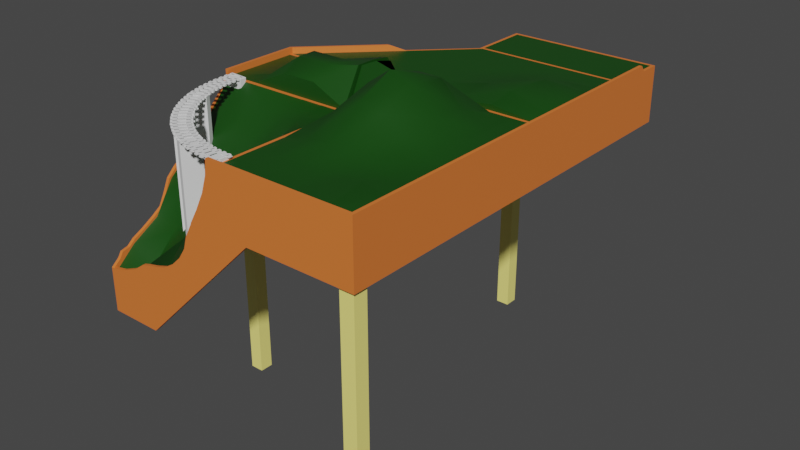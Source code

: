 # Source: LoopRight.blend  (saved by Blender 3.6.13; exported with 4.5.12 LTS)
import bpy
from mathutils import Matrix  # noqa: F401  (used for matrix-valued properties, if any)

bpy.ops.wm.read_factory_settings(use_empty=True)
scene = bpy.context.scene
scene.name = 'Scene'

# ---- collections
col_collection = bpy.data.collections.new('Collection'); scene.collection.children.link(col_collection)
col_t_j = bpy.data.collections.new('Táj'); scene.collection.children.link(col_t_j)

# ---- materials (node trees are filled in below, after node groups)
mat_s_t_t_fa = bpy.data.materials.new('Sötét FA')
mat_s_t_t_fa.use_transparent_shadow = False
mat_vil_gos_fa = bpy.data.materials.new('Világos FA')
mat_vil_gos_fa.use_transparent_shadow = False
mat_material_004 = bpy.data.materials.new('Material.004')
mat_material_004.use_transparent_shadow = False

# ---- node groups
ng_auto_smooth = bpy.data.node_groups.new('Auto Smooth', 'GeometryNodeTree')
_s = ng_auto_smooth.interface.new_socket(name='Geometry', in_out='OUTPUT', socket_type='NodeSocketGeometry')
_s = ng_auto_smooth.interface.new_socket(name='Geometry', in_out='INPUT', socket_type='NodeSocketGeometry')
_s = ng_auto_smooth.interface.new_socket(name='Angle', in_out='INPUT', socket_type='NodeSocketFloat')
_s.subtype = 'ANGLE'
_s.min_value = 0.0
_s.max_value = 3.142
ng_auto_smooth.is_modifier = True
_N = ng_auto_smooth.nodes; _L = ng_auto_smooth.links
n0 = _N.new('NodeGroupOutput'); n0.name = 'Group Output'; n0.location = (480, -100)
n1 = _N.new('NodeGroupInput'); n1.name = 'Group Input'; n1.location = (-420, -300)
n2 = _N.new('NodeGroupInput'); n2.name = 'Group Input.001'; n2.location = (-60, -100)
n3 = _N.new('GeometryNodeSetShadeSmooth'); n3.name = 'Set Shade Smooth'; n3.location = (120, -100)
n3.domain = 'EDGE'
n4 = _N.new('GeometryNodeSetShadeSmooth'); n4.name = 'Set Shade Smooth.001'; n4.location = (300, -100)
n5 = _N.new('GeometryNodeInputMeshEdgeAngle'); n5.name = 'Edge Angle'; n5.location = (-420, -220)
n6 = _N.new('GeometryNodeInputEdgeSmooth'); n6.name = 'Is Edge Smooth'; n6.location = (-60, -160)
n7 = _N.new('GeometryNodeInputShadeSmooth'); n7.name = 'Is Face Smooth'; n7.location = (-240, -340)
n8 = _N.new('FunctionNodeBooleanMath'); n8.name = 'Boolean Math'; n8.location = (-60, -220)
n9 = _N.new('FunctionNodeCompare'); n9.name = 'Compare'; n9.location = (-240, -180)
n9.operation = 'LESS_EQUAL'
_L.new(n5.outputs[0], n9.inputs[0])
_L.new(n4.outputs[0], n0.inputs[0])
_L.new(n1.outputs[1], n9.inputs[1])
_L.new(n9.outputs[0], n8.inputs[0])
_L.new(n7.outputs[0], n8.inputs[1])
_L.new(n2.outputs[0], n3.inputs[0])
_L.new(n6.outputs[0], n3.inputs[1])
_L.new(n3.outputs[0], n4.inputs[0])
_L.new(n8.outputs[0], n3.inputs[2])
n0.is_active_output = True

# ---- material node trees
mat_s_t_t_fa.use_nodes = True; mat_s_t_t_fa.node_tree.nodes.clear()
_N = mat_s_t_t_fa.node_tree.nodes; _L = mat_s_t_t_fa.node_tree.links
n0 = _N.new('ShaderNodeBsdfPrincipled'); n0.name = 'Principled BSDF'; n0.location = (10, 300)
n0.distribution = 'GGX'
n0.subsurface_method = 'RANDOM_WALK_SKIN'
n0.inputs[0].default_value = (0.8, 0.1903, 0.03726, 1.0)
n0.inputs[3].default_value = 1.45
n0.inputs[27].default_value = (0.0, 0.0, 0.0, 1.0)
n0.inputs[28].default_value = 1.0
n1 = _N.new('ShaderNodeOutputMaterial'); n1.name = 'Material Output'; n1.location = (300, 300)
_L.new(n0.outputs[0], n1.inputs[0])
n1.is_active_output = True
mat_vil_gos_fa.use_nodes = True; mat_vil_gos_fa.node_tree.nodes.clear()
_N = mat_vil_gos_fa.node_tree.nodes; _L = mat_vil_gos_fa.node_tree.links
n0 = _N.new('ShaderNodeBsdfPrincipled'); n0.name = 'Principled BSDF'; n0.location = (10, 300)
n0.distribution = 'GGX'
n0.subsurface_method = 'RANDOM_WALK_SKIN'
n0.inputs[0].default_value = (1.0, 0.8963, 0.2356, 1.0)
n0.inputs[3].default_value = 1.45
n0.inputs[27].default_value = (0.0, 0.0, 0.0, 1.0)
n0.inputs[28].default_value = 1.0
n1 = _N.new('ShaderNodeOutputMaterial'); n1.name = 'Material Output'; n1.location = (300, 300)
_L.new(n0.outputs[0], n1.inputs[0])
n1.is_active_output = True
mat_material_004.use_nodes = True; mat_material_004.node_tree.nodes.clear()
_N = mat_material_004.node_tree.nodes; _L = mat_material_004.node_tree.links
n0 = _N.new('ShaderNodeBsdfPrincipled'); n0.name = 'Principled BSDF'; n0.location = (10, 300)
n0.distribution = 'GGX'
n0.subsurface_method = 'RANDOM_WALK_SKIN'
n0.inputs[0].default_value = (0.005809, 0.06072, 0.003292, 1.0)
n0.inputs[3].default_value = 1.45
n0.inputs[27].default_value = (0.0, 0.0, 0.0, 1.0)
n0.inputs[28].default_value = 1.0
n1 = _N.new('ShaderNodeOutputMaterial'); n1.name = 'Material Output'; n1.location = (300, 300)
_L.new(n0.outputs[0], n1.inputs[0])
n1.is_active_output = True

# ---- world
world_world = bpy.data.worlds.new('World'); scene.world = world_world
world_world.use_nodes = True; world_world.node_tree.nodes.clear()
_N = world_world.node_tree.nodes; _L = world_world.node_tree.links
n0 = _N.new('ShaderNodeOutputWorld'); n0.name = 'World Output'; n0.location = (300, 300)
n1 = _N.new('ShaderNodeBackground'); n1.name = 'Background'; n1.location = (10, 300)
n1.inputs[0].default_value = (0.05088, 0.05088, 0.05088, 1.0)
_L.new(n1.outputs[0], n0.inputs[0])
n0.is_active_output = True
world_world.color = (0.05088, 0.05088, 0.05088)
world_world.use_sun_shadow = False
world_world.sun_shadow_jitter_overblur = 0.0

# ---- meshes
me_cube_024 = bpy.data.meshes.new('Cube.024')
me_cube_024.from_pydata([(-1.0, -0.4667, -0.1333), (-1.0, -0.4667, 0.2667), (-1.0, -0.06667, -0.1333), (-1.0, -0.06667, 0.2667), (1.0, -0.4667, -0.1333), (1.0, -0.4667, 0.2667), (1.0, -0.06667, -0.1333), (1.0, -0.06667, 0.2667), (-0.4, -0.1667, -0.1333), (-0.4, -0.1667, 0.06667), (-0.8, -0.1667, -0.1333), (-0.8, -0.1667, 0.06667), (-0.4, 0.4333, -0.1333), (-0.4, 0.4333, 0.06667), (-0.8, 0.4333, -0.1333), (-0.8, 0.4333, 0.06667), (0.8, -0.1667, -0.1333), (0.8, -0.1667, 0.06667), (0.4, -0.1667, -0.1333), (0.4, -0.1667, 0.06667), (0.8, 0.4333, -0.1333), (0.8, 0.4333, 0.06667), (0.4, 0.4333, -0.1333), (0.4, 0.4333, 0.06667)], [], [(0, 1, 3, 2), (2, 3, 7, 6), (6, 7, 5, 4), (4, 5, 1, 0), (2, 6, 4, 0), (7, 3, 1, 5), (8, 9, 11, 10), (10, 11, 15, 14), (14, 15, 13, 12), (12, 13, 9, 8), (10, 14, 12, 8), (15, 11, 9, 13), (16, 17, 19, 18), (18, 19, 23, 22), (22, 23, 21, 20), (20, 21, 17, 16), (18, 22, 20, 16), (23, 19, 17, 21)])
_uv = me_cube_024.uv_layers.new(name='UVMap')
_uv.uv.foreach_set('vector', [0.375, 0.0, 0.625, 0.0, 0.625, 0.25, 0.375, 0.25, 0.375, 0.25, 0.625, 0.25, 0.625, 0.5, 0.375, 0.5, 0.375, 0.5, 0.625, 0.5, 0.625, 0.75, 0.375, 0.75, 0.375, 0.75, 0.625, 0.75, 0.625, 1.0, 0.375, 1.0, 0.125, 0.5, 0.375, 0.5, 0.375, 0.75, 0.125, 0.75, 0.625, 0.5, 0.875, 0.5, 0.875, 0.75, 0.625, 0.75, 0.375, 0.0, 0.625, 0.0, 0.625, 0.25, 0.375, 0.25, 0.375, 0.25, 0.625, 0.25, 0.625, 0.5, 0.375, 0.5, 0.375, 0.5, 0.625, 0.5, 0.625, 0.75, 0.375, 0.75, 0.375, 0.75, 0.625, 0.75, 0.625, 1.0, 0.375, 1.0, 0.125, 0.5, 0.375, 0.5, 0.375, 0.75, 0.125, 0.75, 0.625, 0.5, 0.875, 0.5, 0.875, 0.75, 0.625, 0.75, 0.375, 0.0, 0.625, 0.0, 0.625, 0.25, 0.375, 0.25, 0.375, 0.25, 0.625, 0.25, 0.625, 0.5, 0.375, 0.5, 0.375, 0.5, 0.625, 0.5, 0.625, 0.75, 0.375, 0.75, 0.375, 0.75, 0.625, 0.75, 0.625, 1.0, 0.375, 1.0, 0.125, 0.5, 0.375, 0.5, 0.375, 0.75, 0.125, 0.75, 0.625, 0.5, 0.875, 0.5, 0.875, 0.75, 0.625, 0.75])
me_cube_024.update()
me_cube_028 = bpy.data.meshes.new('Cube.028')
me_cube_028.from_pydata([(-1.0, -1.0, 0.6), (-1.0, -1.0, 1.0), (-1.0, 1.0, 0.6), (-1.0, 1.0, 1.0), (1.0, -1.0, 0.6), (1.0, -1.0, 1.0), (1.0, 1.0, 0.6), (1.0, 1.0, 1.0)], [], [(0, 1, 3, 2), (2, 3, 7, 6), (6, 7, 5, 4), (4, 5, 1, 0), (2, 6, 4, 0), (7, 3, 1, 5)])
_uv = me_cube_028.uv_layers.new(name='UVMap')
_uv.uv.foreach_set('vector', [0.375, 0.0, 0.625, 0.0, 0.625, 0.25, 0.375, 0.25, 0.375, 0.25, 0.625, 0.25, 0.625, 0.5, 0.375, 0.5, 0.375, 0.5, 0.625, 0.5, 0.625, 0.75, 0.375, 0.75, 0.375, 0.75, 0.625, 0.75, 0.625, 1.0, 0.375, 1.0, 0.125, 0.5, 0.375, 0.5, 0.375, 0.75, 0.125, 0.75, 0.625, 0.5, 0.875, 0.5, 0.875, 0.75, 0.625, 0.75])
me_cube_028.update()
me_cube_029 = bpy.data.meshes.new('Cube.029')
me_cube_029.from_pydata([(-1.0, -1.0, 0.0), (-1.0, -1.0, 1.0), (-1.0, 1.0, 0.0), (-1.0, 1.0, 1.0), (1.0, -1.0, 0.0), (1.0, -1.0, 1.0), (1.0, 1.0, 0.0), (1.0, 1.0, 1.0)], [], [(0, 1, 3, 2), (2, 3, 7, 6), (6, 7, 5, 4), (4, 5, 1, 0), (2, 6, 4, 0), (7, 3, 1, 5)])
_uv = me_cube_029.uv_layers.new(name='UVMap')
_uv.uv.foreach_set('vector', [0.375, 0.0, 0.625, 0.0, 0.625, 0.25, 0.375, 0.25, 0.375, 0.25, 0.625, 0.25, 0.625, 0.5, 0.375, 0.5, 0.375, 0.5, 0.625, 0.5, 0.625, 0.75, 0.375, 0.75, 0.375, 0.75, 0.625, 0.75, 0.625, 1.0, 0.375, 1.0, 0.125, 0.5, 0.375, 0.5, 0.375, 0.75, 0.125, 0.75, 0.625, 0.5, 0.875, 0.5, 0.875, 0.75, 0.625, 0.75])
me_cube_029.update()
me_cube_030 = bpy.data.meshes.new('Cube.030')
me_cube_030.from_pydata([(-1.0, -1.0, -0.75), (-1.0, -1.0, 1.0), (-1.0, 1.0, -0.75), (-1.0, 1.0, 1.0), (1.0, -1.0, -0.75), (1.0, -1.0, 1.0), (1.0, 1.0, -0.75), (1.0, 1.0, 1.0)], [], [(0, 1, 3, 2), (2, 3, 7, 6), (6, 7, 5, 4), (4, 5, 1, 0), (2, 6, 4, 0), (7, 3, 1, 5)])
_uv = me_cube_030.uv_layers.new(name='UVMap')
_uv.uv.foreach_set('vector', [0.375, 0.0, 0.625, 0.0, 0.625, 0.25, 0.375, 0.25, 0.375, 0.25, 0.625, 0.25, 0.625, 0.5, 0.375, 0.5, 0.375, 0.5, 0.625, 0.5, 0.625, 0.75, 0.375, 0.75, 0.375, 0.75, 0.625, 0.75, 0.625, 1.0, 0.375, 1.0, 0.125, 0.5, 0.375, 0.5, 0.375, 0.75, 0.125, 0.75, 0.625, 0.5, 0.875, 0.5, 0.875, 0.75, 0.625, 0.75])
me_cube_030.update()
me_cube_031 = bpy.data.meshes.new('Cube.031')
me_cube_031.from_pydata([(-1.0, -1.0, -0.6), (-1.0, -1.0, 1.0), (-1.0, 1.0, -0.6), (-1.0, 1.0, 1.0), (1.0, -1.0, -0.6), (1.0, -1.0, 1.0), (1.0, 1.0, -0.6), (1.0, 1.0, 1.0)], [], [(0, 1, 3, 2), (2, 3, 7, 6), (6, 7, 5, 4), (4, 5, 1, 0), (2, 6, 4, 0), (7, 3, 1, 5)])
_uv = me_cube_031.uv_layers.new(name='UVMap')
_uv.uv.foreach_set('vector', [0.375, 0.0, 0.625, 0.0, 0.625, 0.25, 0.375, 0.25, 0.375, 0.25, 0.625, 0.25, 0.625, 0.5, 0.375, 0.5, 0.375, 0.5, 0.625, 0.5, 0.625, 0.75, 0.375, 0.75, 0.375, 0.75, 0.625, 0.75, 0.625, 1.0, 0.375, 1.0, 0.125, 0.5, 0.375, 0.5, 0.375, 0.75, 0.125, 0.75, 0.625, 0.5, 0.875, 0.5, 0.875, 0.75, 0.625, 0.75])
me_cube_031.update()
me_cube_032 = bpy.data.meshes.new('Cube.032')
me_cube_032.from_pydata([(-1.0, -1.0, 0.55), (-1.0, -1.0, 1.0), (-1.0, 1.0, 0.55), (-1.0, 1.0, 1.0), (1.0, -1.0, 0.55), (1.0, -1.0, 1.0), (1.0, 1.0, 0.55), (1.0, 1.0, 1.0)], [], [(0, 1, 3, 2), (2, 3, 7, 6), (6, 7, 5, 4), (4, 5, 1, 0), (2, 6, 4, 0), (7, 3, 1, 5)])
_uv = me_cube_032.uv_layers.new(name='UVMap')
_uv.uv.foreach_set('vector', [0.375, 0.0, 0.625, 0.0, 0.625, 0.25, 0.375, 0.25, 0.375, 0.25, 0.625, 0.25, 0.625, 0.5, 0.375, 0.5, 0.375, 0.5, 0.625, 0.5, 0.625, 0.75, 0.375, 0.75, 0.375, 0.75, 0.625, 0.75, 0.625, 1.0, 0.375, 1.0, 0.125, 0.5, 0.375, 0.5, 0.375, 0.75, 0.125, 0.75, 0.625, 0.5, 0.875, 0.5, 0.875, 0.75, 0.625, 0.75])
me_cube_032.update()
me_cube = bpy.data.meshes.new('Cube')
me_cube.from_pydata([(-0.5, -67.5, -10.0), (-0.5, -67.5, 10.0), (-0.5, 67.5, -10.0), (-0.5, 67.5, 8.0), (0.5, -67.5, -10.0), (0.5, -67.5, 10.0), (0.5, 67.5, -10.0), (0.5, 67.5, 8.0), (-0.5, -67.5, 8.0), (-0.5, 67.5, 8.0), (0.5, 67.5, 8.0), (0.5, -67.5, 8.0), (-0.5, 60.75, -10.0), (-0.5, 60.75, 8.0), (0.5, 60.75, -10.0), (0.5, 60.75, 8.0), (0.5, 60.75, 8.0), (-0.5, 60.75, 8.0), (-0.5, 59.34, -10.0), (0.5, 59.34, 10.0), (0.5, 59.34, 8.0), (-0.5, 59.34, 10.0), (0.5, 59.34, -10.0), (-0.5, 59.34, 8.0)], [], [(17, 13, 3, 9), (9, 3, 7, 10), (20, 19, 5, 11), (11, 5, 1, 8), (18, 22, 4, 0), (19, 21, 1, 5), (4, 11, 8, 0), (22, 20, 11, 4), (2, 9, 10, 6), (12, 17, 9, 2), (18, 23, 17, 12), (6, 10, 16, 14), (7, 3, 13, 15), (2, 6, 14, 12), (10, 7, 15, 16), (23, 21, 13, 17), (8, 1, 21, 23), (0, 8, 23, 18), (14, 16, 20, 22), (15, 13, 21, 19), (12, 14, 22, 18), (16, 15, 19, 20)])
_uv = me_cube.uv_layers.new(name='UVMap')
_uv.uv.foreach_set('vector', [0.6, 0.2375, 0.625, 0.2375, 0.625, 0.25, 0.6, 0.25, 0.6, 0.25, 0.625, 0.25, 0.625, 0.5, 0.6, 0.5, 0.6, 0.5244, 0.625, 0.5244, 0.625, 0.75, 0.6, 0.75, 0.6, 0.75, 0.625, 0.75, 0.625, 1.0, 0.6, 1.0, 0.125, 0.5244, 0.375, 0.5244, 0.375, 0.75, 0.125, 0.75, 0.625, 0.5244, 0.875, 0.5244, 0.875, 0.75, 0.625, 0.75, 0.375, 0.75, 0.6, 0.75, 0.6, 1.0, 0.375, 1.0, 0.375, 0.5244, 0.6, 0.5244, 0.6, 0.75, 0.375, 0.75, 0.375, 0.25, 0.6, 0.25, 0.6, 0.5, 0.375, 0.5, 0.375, 0.2375, 0.6, 0.2375, 0.6, 0.25, 0.375, 0.25, 0.375, 0.2256, 0.6, 0.2256, 0.6, 0.2375, 0.375, 0.2375, 0.375, 0.5, 0.6, 0.5, 0.6, 0.5125, 0.375, 0.5125, 0.625, 0.5, 0.875, 0.5, 0.875, 0.5125, 0.625, 0.5125, 0.125, 0.5, 0.375, 0.5, 0.375, 0.5125, 0.125, 0.5125, 0.6, 0.5, 0.625, 0.5, 0.625, 0.5125, 0.6, 0.5125, 0.6, 0.2256, 0.625, 0.2256, 0.625, 0.2375, 0.6, 0.2375, 0.6, 0.0, 0.625, 0.0, 0.625, 0.2256, 0.6, 0.2256, 0.375, 0.0, 0.6, 0.0, 0.6, 0.2256, 0.375, 0.2256, 0.375, 0.5125, 0.6, 0.5125, 0.6, 0.5244, 0.375, 0.5244, 0.625, 0.5125, 0.875, 0.5125, 0.875, 0.5244, 0.625, 0.5244, 0.125, 0.5125, 0.375, 0.5125, 0.375, 0.5244, 0.125, 0.5244, 0.6, 0.5125, 0.625, 0.5125, 0.625, 0.5244, 0.6, 0.5244])
me_cube.materials.append(mat_s_t_t_fa)
me_cube.update()
me_cube_001 = bpy.data.meshes.new('Cube.001')
me_cube_001.from_pydata([(-49.5, 67.5, -10.0), (-49.5, 67.5, 8.0), (-48.5, 67.5, -10.0), (-48.5, 67.5, 8.0), (-49.5, 47.45, -10.0), (-49.5, 47.45, 8.0), (-48.5, 47.25, -10.0), (-48.5, 47.45, 8.0), (-91.5, 6.068, -10.0), (-90.5, 6.068, 10.0), (-91.5, 6.068, 10.0), (-90.5, 5.94, -10.0), (-49.5, 67.5, 8.0), (-48.5, 67.5, 8.0), (-48.5, 47.43, 8.0), (-49.5, 47.45, 8.0), (-91.5, 6.068, 8.0), (-90.5, 6.055, 8.0), (-66.3, 30.9, 8.0), (-65.3, 30.73, -10.0), (-66.3, 30.9, -10.0), (-65.3, 30.9, 8.0), (-65.3, 30.88, 8.0), (-66.3, 30.9, 8.0), (-70.08, 27.17, -10.0), (-69.08, 27.17, 10.0), (-69.08, 27.16, 8.0), (-70.08, 27.17, 10.0), (-69.08, 27.01, -10.0), (-70.08, 27.17, 8.0), (-91.5, -20.42, -10.0), (-90.5, -20.42, 10.0), (-91.5, -20.42, 10.0), (-90.5, -20.5, -10.0), (-91.5, -20.42, 8.0), (-90.5, -20.42, 8.0), (-91.5, -37.97, -10.0), (-90.5, -37.97, -10.0), (-91.5, -23.11, 4.258), (-91.5, -27.11, 0.3747), (-91.5, -30.51, -3.872), (-91.5, -34.27, -6.42), (-90.5, -23.11, 4.258), (-90.5, -27.11, 0.3747), (-90.5, -30.51, -3.872), (-90.5, -34.27, -6.42)], [], [(15, 5, 1, 12), (12, 1, 3, 13), (35, 31, 32, 34), (30, 33, 37, 36), (3, 1, 5, 7), (0, 2, 6, 4), (13, 3, 7, 14), (23, 18, 5, 15), (34, 32, 10, 16), (25, 27, 10, 9), (24, 28, 11, 8), (26, 25, 9, 17), (28, 26, 17, 11), (30, 34, 16, 8), (20, 23, 15, 4), (2, 13, 14, 6), (35, 34, 38, 42), (33, 35, 42, 43, 44, 45, 37), (0, 12, 13, 2), (4, 15, 12, 0), (24, 29, 23, 20), (6, 14, 22, 19), (14, 7, 21, 22), (4, 6, 19, 20), (7, 5, 18, 21), (29, 27, 18, 23), (16, 10, 27, 29), (8, 16, 29, 24), (19, 22, 26, 28), (22, 21, 25, 26), (20, 19, 28, 24), (21, 18, 27, 25), (11, 17, 35, 33), (44, 40, 41, 45), (43, 42, 38, 39), (9, 10, 32, 31), (8, 11, 33, 30), (17, 9, 31, 35), (36, 41, 40, 39, 38, 34, 30), (44, 43, 39, 40), (45, 41, 36, 37)])
_uv = me_cube_001.uv_layers.new(name='UVMap')
_uv.uv.foreach_set('vector', [0.6, 0.2125, 0.625, 0.2125, 0.625, 0.25, 0.6, 0.25, 0.6, 0.25, 0.625, 0.25, 0.625, 0.5, 0.6, 0.5, 0.6, 0.663, 0.625, 0.663, 0.875, 0.663, 0.6, 0.08704, 0.125, 0.663, 0.375, 0.663, 0.375, 0.6953, 0.125, 0.6954, 0.625, 0.5, 0.875, 0.5, 0.875, 0.5375, 0.625, 0.5375, 0.125, 0.5, 0.375, 0.5, 0.375, 0.5375, 0.125, 0.5375, 0.6, 0.5, 0.625, 0.5, 0.625, 0.5375, 0.6, 0.5375, 0.6, 0.1819, 0.625, 0.1819, 0.625, 0.2125, 0.6, 0.2125, 0.6, 0.08704, 0.625, 0.08704, 0.625, 0.136, 0.6, 0.136, 0.625, 0.575, 0.875, 0.575, 0.875, 0.614, 0.625, 0.614, 0.125, 0.575, 0.375, 0.575, 0.375, 0.614, 0.125, 0.614, 0.6, 0.575, 0.625, 0.575, 0.625, 0.614, 0.6, 0.614, 0.375, 0.575, 0.6, 0.575, 0.6, 0.614, 0.375, 0.614, 0.375, 0.08704, 0.6, 0.08704, 0.6, 0.136, 0.375, 0.136, 0.375, 0.1819, 0.6, 0.1819, 0.6, 0.2125, 0.375, 0.2125, 0.375, 0.5, 0.6, 0.5, 0.6, 0.5375, 0.375, 0.5375, 0.6, 0.663, 0.6, 0.08704, 0.5532, 0.08206, 0.5532, 0.6679, 0.375, 0.663, 0.6, 0.663, 0.5532, 0.6679, 0.5047, 0.6753, 0.4516, 0.6815, 0.4197, 0.6885, 0.375, 0.6953, 0.375, 0.25, 0.6, 0.25, 0.6, 0.5, 0.375, 0.5, 0.375, 0.2125, 0.6, 0.2125, 0.6, 0.25, 0.375, 0.25, 0.375, 0.175, 0.6, 0.175, 0.6, 0.1819, 0.375, 0.1819, 0.375, 0.5375, 0.6, 0.5375, 0.6, 0.5681, 0.375, 0.5681, 0.6, 0.5375, 0.625, 0.5375, 0.625, 0.5681, 0.6, 0.5681, 0.125, 0.5375, 0.375, 0.5375, 0.375, 0.5681, 0.125, 0.5681, 0.625, 0.5375, 0.875, 0.5375, 0.875, 0.5681, 0.625, 0.5681, 0.6, 0.175, 0.625, 0.175, 0.625, 0.1819, 0.6, 0.1819, 0.6, 0.136, 0.625, 0.136, 0.625, 0.175, 0.6, 0.175, 0.375, 0.136, 0.6, 0.136, 0.6, 0.175, 0.375, 0.175, 0.375, 0.5681, 0.6, 0.5681, 0.6, 0.575, 0.375, 0.575, 0.6, 0.5681, 0.625, 0.5681, 0.625, 0.575, 0.6, 0.575, 0.125, 0.5681, 0.375, 0.5681, 0.375, 0.575, 0.125, 0.575, 0.625, 0.5681, 0.875, 0.5681, 0.875, 0.575, 0.625, 0.575, 0.375, 0.614, 0.6, 0.614, 0.6, 0.663, 0.375, 0.663, 0.4516, 0.6815, 0.4516, 0.06838, 0.4197, 0.06143, 0.4197, 0.6885, 0.5047, 0.6753, 0.5532, 0.6679, 0.5532, 0.08206, 0.5047, 0.07466, 0.625, 0.614, 0.875, 0.614, 0.875, 0.663, 0.625, 0.663, 0.125, 0.614, 0.375, 0.614, 0.375, 0.663, 0.125, 0.663, 0.6, 0.614, 0.625, 0.614, 0.625, 0.663, 0.6, 0.663, 0.375, 0.05459, 0.4197, 0.06143, 0.4516, 0.06838, 0.5047, 0.07466, 0.5532, 0.08206, 0.6, 0.08704, 0.375, 0.08704, 0.4516, 0.6815, 0.5047, 0.6753, 0.5047, 0.07466, 0.4516, 0.06838, 0.0, 0.0, 0.0, 0.0, 0.0, 0.0, 0.0, 0.0])
me_cube_001.materials.append(mat_s_t_t_fa)
me_cube_001.update()
me_cube_002 = bpy.data.meshes.new('Cube.002')
me_cube_002.from_pydata([(-0.4998, 66.5, -10.0), (-0.4998, 66.5, 8.0), (-48.5, 66.5, -10.0), (-48.5, 66.5, 8.0), (-0.4998, 67.5, -10.0), (-0.4998, 67.5, 8.0), (-48.5, 67.5, -10.0), (-48.5, 67.5, 8.0)], [], [(0, 1, 3, 2), (2, 3, 7, 6), (6, 7, 5, 4), (4, 5, 1, 0), (2, 6, 4, 0), (7, 3, 1, 5)])
_uv = me_cube_002.uv_layers.new(name='UVMap')
_uv.uv.foreach_set('vector', [0.375, 0.0, 0.625, 0.0, 0.625, 0.25, 0.375, 0.25, 0.375, 0.25, 0.625, 0.25, 0.625, 0.5, 0.375, 0.5, 0.375, 0.5, 0.625, 0.5, 0.625, 0.75, 0.375, 0.75, 0.375, 0.75, 0.625, 0.75, 0.625, 1.0, 0.375, 1.0, 0.125, 0.5, 0.375, 0.5, 0.375, 0.75, 0.125, 0.75, 0.625, 0.5, 0.875, 0.5, 0.875, 0.75, 0.625, 0.75])
me_cube_002.materials.append(mat_s_t_t_fa)
me_cube_002.update()
me_cube_003 = bpy.data.meshes.new('Cube.003')
me_cube_003.from_pydata([(-0.5, -67.5, -10.0), (-0.5, -67.5, 10.0), (-0.5, -66.5, -10.0), (-0.5, -66.5, 10.0), (-46.92, -66.5, 10.0), (-54.7, -66.5, -10.0), (-54.7, -67.5, -10.0), (-46.92, -67.5, 10.0), (-47.52, -67.5, 5.192), (-49.24, -67.5, 0.03498), (-52.07, -67.5, -5.526), (-47.52, -66.5, 5.192), (-49.24, -66.5, 0.03498), (-52.07, -66.5, -5.526)], [], [(0, 1, 7, 8, 9, 10, 6), (2, 3, 1, 0), (6, 5, 2, 0), (4, 7, 1, 3), (5, 13, 12, 11, 4, 3, 2), (8, 7, 4, 11), (9, 8, 11, 12), (10, 9, 12, 13), (6, 10, 13, 5)])
_uv = me_cube_003.uv_layers.new(name='UVMap')
_uv.uv.foreach_set('vector', [0.375, 0.0, 0.625, 0.0, 0.625, 0.1289, 0.5649, 0.1306, 0.5004, 0.1354, 0.4309, 0.1433, 0.375, 0.1506, 0.375, 0.75, 0.625, 0.75, 0.625, 1.0, 0.375, 1.0, 0.125, 0.5994, 0.375, 0.5994, 0.375, 0.75, 0.125, 0.75, 0.625, 0.6211, 0.875, 0.6211, 0.875, 0.75, 0.625, 0.75, 0.375, 0.5994, 0.4309, 0.6067, 0.5004, 0.6146, 0.5649, 0.6194, 0.625, 0.6211, 0.625, 0.75, 0.375, 0.75, 0.5649, 0.1306, 0.875, 0.6211, 0.625, 0.6211, 0.5649, 0.6194, 0.5004, 0.1354, 0.5649, 0.1306, 0.5649, 0.6194, 0.5004, 0.6146, 0.4309, 0.1433, 0.5004, 0.1354, 0.5004, 0.6146, 0.4309, 0.6067, 0.125, 0.5994, 0.4309, 0.1433, 0.4309, 0.6067, 0.375, 0.5994])
me_cube_003.materials.append(mat_s_t_t_fa)
me_cube_003.update()
me_cube_004 = bpy.data.meshes.new('Cube.004')
me_cube_004.from_pydata([(-0.4998, 47.5, -2.056), (-0.4998, 47.5, 7.944), (-48.5, 47.5, -2.056), (-48.5, 47.5, 7.944), (-0.4998, 48.5, -2.056), (-0.4998, 48.5, 7.944), (-48.5, 48.5, -2.056), (-48.5, 48.5, 7.944)], [], [(0, 1, 3, 2), (2, 3, 7, 6), (6, 7, 5, 4), (4, 5, 1, 0), (2, 6, 4, 0), (7, 3, 1, 5)])
_uv = me_cube_004.uv_layers.new(name='UVMap')
_uv.uv.foreach_set('vector', [0.375, 0.0, 0.625, 0.0, 0.625, 0.25, 0.375, 0.25, 0.375, 0.25, 0.625, 0.25, 0.625, 0.5, 0.375, 0.5, 0.375, 0.5, 0.625, 0.5, 0.625, 0.75, 0.375, 0.75, 0.375, 0.75, 0.625, 0.75, 0.625, 1.0, 0.375, 1.0, 0.125, 0.5, 0.375, 0.5, 0.375, 0.75, 0.125, 0.75, 0.625, 0.5, 0.875, 0.5, 0.875, 0.75, 0.625, 0.75])
me_cube_004.materials.append(mat_s_t_t_fa)
me_cube_004.update()
me_cube_005 = bpy.data.meshes.new('Cube.005')
me_cube_005.from_pydata([(-0.5, 5.0, -2.0), (-0.5, 5.0, 8.0), (-90.5, 5.0, -2.0), (-90.5, 5.0, 8.0), (-0.5, 6.0, -2.0), (-0.5, 6.0, 8.0), (-90.5, 6.0, -2.0), (-90.5, 6.0, 8.0)], [], [(0, 1, 3, 2), (2, 3, 7, 6), (6, 7, 5, 4), (4, 5, 1, 0), (2, 6, 4, 0), (7, 3, 1, 5)])
_uv = me_cube_005.uv_layers.new(name='UVMap')
_uv.uv.foreach_set('vector', [0.375, 0.0, 0.625, 0.0, 0.625, 0.25, 0.375, 0.25, 0.375, 0.25, 0.625, 0.25, 0.625, 0.5, 0.375, 0.5, 0.375, 0.5, 0.625, 0.5, 0.625, 0.75, 0.375, 0.75, 0.375, 0.75, 0.625, 0.75, 0.625, 1.0, 0.375, 1.0, 0.125, 0.5, 0.375, 0.5, 0.375, 0.75, 0.125, 0.75, 0.625, 0.5, 0.875, 0.5, 0.875, 0.75, 0.625, 0.75])
me_cube_005.materials.append(mat_s_t_t_fa)
me_cube_005.update()
me_cube_006 = bpy.data.meshes.new('Cube.006')
me_cube_006.from_pydata([(-90.49, -19.25, -2.0), (-90.49, -19.25, 8.0), (-45.99, -19.25, -2.0), (-45.99, -19.25, 8.0), (-90.49, -20.25, -2.0), (-90.49, -20.25, 8.0), (-45.99, -20.25, -2.0), (-45.99, -20.25, 8.0)], [], [(0, 1, 3, 2), (2, 3, 7, 6), (6, 7, 5, 4), (4, 5, 1, 0), (2, 6, 4, 0), (7, 3, 1, 5)])
_uv = me_cube_006.uv_layers.new(name='UVMap')
_uv.uv.foreach_set('vector', [0.375, 0.0, 0.625, 0.0, 0.625, 0.25, 0.375, 0.25, 0.375, 0.25, 0.625, 0.25, 0.625, 0.5, 0.375, 0.5, 0.375, 0.5, 0.625, 0.5, 0.625, 0.75, 0.375, 0.75, 0.375, 0.75, 0.625, 0.75, 0.625, 1.0, 0.375, 1.0, 0.125, 0.5, 0.375, 0.5, 0.375, 0.75, 0.125, 0.75, 0.625, 0.5, 0.875, 0.5, 0.875, 0.75, 0.625, 0.75])
me_cube_006.materials.append(mat_s_t_t_fa)
me_cube_006.update()
me_cube_007 = bpy.data.meshes.new('Cube.007')
me_cube_007.from_pydata([(-45.0, 5.0, -2.0), (-45.0, 5.0, 8.0), (-45.0, -66.5, -2.0), (-45.0, -66.5, 8.0), (-46.0, 5.0, -2.0), (-46.0, 5.0, 8.0), (-46.0, -66.5, -2.0), (-46.0, -66.5, 8.0)], [], [(0, 1, 3, 2), (2, 3, 7, 6), (6, 7, 5, 4), (4, 5, 1, 0), (2, 6, 4, 0), (7, 3, 1, 5)])
_uv = me_cube_007.uv_layers.new(name='UVMap')
_uv.uv.foreach_set('vector', [0.375, 0.0, 0.625, 0.0, 0.625, 0.25, 0.375, 0.25, 0.375, 0.25, 0.625, 0.25, 0.625, 0.5, 0.375, 0.5, 0.375, 0.5, 0.625, 0.5, 0.625, 0.75, 0.375, 0.75, 0.375, 0.75, 0.625, 0.75, 0.625, 1.0, 0.375, 1.0, 0.125, 0.5, 0.375, 0.5, 0.375, 0.75, 0.125, 0.75, 0.625, 0.5, 0.875, 0.5, 0.875, 0.75, 0.625, 0.75])
me_cube_007.materials.append(mat_s_t_t_fa)
me_cube_007.update()
me_cube_008 = bpy.data.meshes.new('Cube.008')
me_cube_008.from_pydata([(-54.5, -67.5, -30.0), (-34.5, -67.5, -10.0), (-54.5, -66.5, -30.0), (-34.5, -66.5, -10.0), (-54.59, -67.5, -10.0), (-54.59, -66.5, -10.0), (-77.0, -66.5, -30.0), (-77.0, -67.5, -30.0), (-57.17, -66.5, -14.73), (-58.34, -66.5, -18.59), (-60.68, -66.5, -22.1), (-63.95, -66.5, -25.2), (-67.41, -66.5, -27.31), (-71.44, -66.5, -28.6), (-74.72, -66.5, -29.36), (-57.17, -67.5, -14.73), (-58.34, -67.5, -18.59), (-60.68, -67.5, -22.1), (-63.95, -67.5, -25.2), (-67.41, -67.5, -27.31), (-71.44, -67.5, -28.6), (-74.72, -67.5, -29.36)], [], [(0, 1, 4, 15, 16, 17, 18, 19, 20, 21, 7), (19, 18, 11, 12), (18, 17, 10, 11), (2, 3, 1, 0), (17, 16, 9, 10), (16, 15, 8, 9), (20, 19, 12, 13), (7, 6, 2, 0), (5, 4, 1, 3), (6, 14, 13, 12, 11, 10, 9, 8, 5, 3, 2), (8, 15, 4, 5), (21, 20, 13, 14), (14, 6, 7, 21)])
_uv = me_cube_008.uv_layers.new(name='UVMap')
_uv.uv.foreach_set('vector', [0.375, 0.0, 0.625, 0.0, 0.625, 0.1503, 0.5659, 0.1512, 0.5176, 0.1498, 0.4737, 0.153, 0.4349, 0.1604, 0.4086, 0.1702, 0.3925, 0.1831, 0.383, 0.1941, 0.375, 0.2018, 0.4086, 0.1702, 0.4349, 0.1604, 0.4349, 0.5896, 0.4086, 0.5798, 0.4349, 0.1604, 0.4737, 0.153, 0.4737, 0.597, 0.4349, 0.5896, 0.375, 0.75, 0.625, 0.75, 0.625, 1.0, 0.375, 1.0, 0.4737, 0.153, 0.5176, 0.1498, 0.5176, 0.6002, 0.4737, 0.597, 0.5176, 0.1498, 0.5659, 0.1512, 0.5659, 0.5988, 0.5176, 0.6002, 0.3925, 0.1831, 0.4086, 0.1702, 0.4086, 0.5798, 0.3925, 0.5669, 0.125, 0.5482, 0.375, 0.5482, 0.375, 0.75, 0.125, 0.75, 0.625, 0.5997, 0.875, 0.5997, 0.875, 0.75, 0.625, 0.75, 0.375, 0.5482, 0.383, 0.5559, 0.3925, 0.5669, 0.4086, 0.5798, 0.4349, 0.5896, 0.4737, 0.597, 0.5176, 0.6002, 0.5659, 0.5988, 0.625, 0.5997, 0.625, 0.75, 0.375, 0.75, 0.5659, 0.5988, 0.5659, 0.1512, 0.875, 0.5997, 0.625, 0.5997, 0.383, 0.1941, 0.3925, 0.1831, 0.3925, 0.5669, 0.383, 0.5559, 0.383, 0.5559, 0.375, 0.5482, 0.125, 0.5482, 0.383, 0.1941])
me_cube_008.materials.append(mat_s_t_t_fa)
me_cube_008.update()
me_cube_009 = bpy.data.meshes.new('Cube.009')
me_cube_009.from_pydata([(-74.5, -67.5, -50.0), (-54.5, -67.5, -30.0), (-90.5, -67.5, -50.0), (-74.5, -66.5, -50.0), (-54.5, -66.5, -30.0), (-90.5, -66.5, -50.0), (-90.5, -66.5, -35.82), (-76.96, -67.5, -30.0), (-76.96, -66.5, -30.0), (-90.5, -67.5, -35.82), (-86.06, -66.5, -34.89), (-80.58, -66.5, -32.61), (-86.06, -67.5, -34.89), (-80.58, -67.5, -32.61)], [], [(0, 1, 7, 13, 12, 9, 2), (2, 9, 6, 5), (5, 6, 10, 11, 8, 4, 3), (3, 4, 1, 0), (2, 5, 3, 0), (10, 6, 9, 12), (8, 7, 1, 4), (12, 13, 11, 10), (11, 13, 7, 8)])
_uv = me_cube_009.uv_layers.new(name='UVMap')
_uv.uv.foreach_set('vector', [0.375, 0.0, 0.625, 0.0, 0.625, 0.2016, 0.5923, 0.2123, 0.5639, 0.232, 0.5523, 0.25, 0.375, 0.25, 0.375, 0.25, 0.5523, 0.25, 0.5523, 0.5, 0.375, 0.5, 0.375, 0.5, 0.5523, 0.5, 0.5639, 0.518, 0.5923, 0.5377, 0.625, 0.5484, 0.625, 0.75, 0.375, 0.75, 0.375, 0.75, 0.625, 0.75, 0.625, 1.0, 0.375, 1.0, 0.125, 0.5, 0.375, 0.5, 0.375, 0.75, 0.125, 0.75, 0.5639, 0.518, 0.5523, 0.5, 0.5523, 0.25, 0.5639, 0.232, 0.625, 0.5484, 0.875, 0.5484, 0.875, 0.75, 0.625, 0.75, 0.5639, 0.232, 0.5923, 0.2123, 0.5923, 0.5377, 0.5639, 0.518, 0.5923, 0.5377, 0.5923, 0.2123, 0.875, 0.5484, 0.625, 0.5484])
me_cube_009.materials.append(mat_s_t_t_fa)
me_cube_009.update()
me_cube_010 = bpy.data.meshes.new('Cube.010')
me_cube_010.from_pydata([(-90.5, -38.9, -30.0), (-90.5, -18.9, -10.0), (-91.5, -38.9, -30.0), (-91.5, -18.9, -10.0), (-90.5, -37.95, -10.0), (-91.5, -37.95, -10.0), (-91.5, -59.79, -30.0), (-90.5, -59.79, -30.0), (-90.5, -42.59, -13.35), (-90.5, -45.33, -16.02), (-90.5, -47.01, -19.81), (-90.5, -48.98, -23.67), (-90.5, -52.07, -25.78), (-90.5, -56.0, -28.09), (-91.5, -42.59, -13.35), (-91.5, -45.33, -16.02), (-91.5, -47.01, -19.81), (-91.5, -48.98, -23.67), (-91.5, -52.07, -25.78), (-91.5, -56.0, -28.09)], [], [(0, 1, 4, 8, 9, 10, 11, 12, 13, 7), (14, 8, 4, 5), (16, 17, 11, 10), (2, 3, 1, 0), (15, 9, 8, 14), (18, 12, 11, 17), (16, 10, 9, 15), (7, 6, 2, 0), (5, 4, 1, 3), (6, 19, 18, 17, 16, 15, 14, 5, 3, 2), (18, 19, 13, 12), (13, 19, 6, 7)])
_uv = me_cube_010.uv_layers.new(name='UVMap')
_uv.uv.foreach_set('vector', [0.375, 0.0, 0.625, 0.0, 0.625, 0.1496, 0.5832, 0.1601, 0.5498, 0.1662, 0.5024, 0.1678, 0.4541, 0.1714, 0.4278, 0.1826, 0.3988, 0.1981, 0.375, 0.214, 0.5832, 0.5899, 0.5832, 0.1601, 0.875, 0.6004, 0.625, 0.6004, 0.5024, 0.5822, 0.4541, 0.5786, 0.4541, 0.1714, 0.5024, 0.1678, 0.375, 0.75, 0.625, 0.75, 0.625, 1.0, 0.375, 1.0, 0.5498, 0.5838, 0.5498, 0.1662, 0.5832, 0.1601, 0.5832, 0.5899, 0.4278, 0.5674, 0.4278, 0.1826, 0.4541, 0.1714, 0.4541, 0.5786, 0.5024, 0.5822, 0.5024, 0.1678, 0.5498, 0.1662, 0.5498, 0.5838, 0.125, 0.536, 0.375, 0.536, 0.375, 0.75, 0.125, 0.75, 0.625, 0.6004, 0.875, 0.6004, 0.875, 0.75, 0.625, 0.75, 0.375, 0.536, 0.3988, 0.5519, 0.4278, 0.5674, 0.4541, 0.5786, 0.5024, 0.5822, 0.5498, 0.5838, 0.5832, 0.5899, 0.625, 0.6004, 0.625, 0.75, 0.375, 0.75, 0.4278, 0.5674, 0.3988, 0.5519, 0.3988, 0.1981, 0.4278, 0.1826, 0.0, 0.0, 0.0, 0.0, 0.0, 0.0, 0.0, 0.0])
me_cube_010.materials.append(mat_s_t_t_fa)
me_cube_010.update()
me_cube_011 = bpy.data.meshes.new('Cube.011')
me_cube_011.from_pydata([(-90.5, -58.9, -50.0), (-90.5, -38.9, -30.0), (-90.5, -67.5, -50.0), (-91.5, -58.9, -50.0), (-91.5, -38.9, -30.0), (-91.5, -67.5, -50.0), (-90.5, -59.63, -30.0), (-91.5, -59.63, -30.0), (-90.5, -67.5, -35.88), (-91.5, -67.5, -35.88), (-90.5, -61.52, -31.55), (-90.5, -63.98, -32.11), (-90.5, -65.03, -33.8), (-91.5, -61.52, -31.55), (-91.5, -63.98, -32.11), (-91.5, -65.03, -33.8)], [], [(0, 1, 6, 10, 11, 12, 8, 2), (2, 8, 9, 5), (5, 9, 15, 14, 13, 7, 4, 3), (3, 4, 1, 0), (2, 5, 3, 0), (7, 6, 1, 4), (10, 6, 7, 13), (11, 10, 13, 14), (12, 11, 14, 15), (8, 12, 15, 9)])
_uv = me_cube_011.uv_layers.new(name='UVMap')
_uv.uv.foreach_set('vector', [0.375, 0.0, 0.625, 0.0, 0.625, 0.2133, 0.6056, 0.2202, 0.5986, 0.2316, 0.5775, 0.2363, 0.5565, 0.25, 0.375, 0.25, 0.375, 0.25, 0.5565, 0.25, 0.5565, 0.5, 0.375, 0.5, 0.375, 0.5, 0.5565, 0.5, 0.5775, 0.5137, 0.5986, 0.5184, 0.6056, 0.5298, 0.625, 0.5367, 0.625, 0.75, 0.375, 0.75, 0.375, 0.75, 0.625, 0.75, 0.625, 1.0, 0.375, 1.0, 0.125, 0.5, 0.375, 0.5, 0.375, 0.75, 0.125, 0.75, 0.625, 0.5367, 0.875, 0.5367, 0.875, 0.75, 0.625, 0.75, 0.6056, 0.2202, 0.875, 0.5367, 0.625, 0.5367, 0.6056, 0.5298, 0.5986, 0.2316, 0.6056, 0.2202, 0.6056, 0.5298, 0.5986, 0.5184, 0.5775, 0.2363, 0.5986, 0.2316, 0.5986, 0.5184, 0.5775, 0.5137, 0.5565, 0.25, 0.5775, 0.2363, 0.5775, 0.5137, 0.5565, 0.5])
me_cube_011.materials.append(mat_s_t_t_fa)
me_cube_011.update()
me_cube_012 = bpy.data.meshes.new('Cube.012')
me_cube_012.from_pydata([(-4.99, -66.51, -94.0), (-4.99, -66.51, 6.0), (-4.99, -62.01, -94.0), (-4.99, -62.01, 6.0), (-0.49, -66.51, -94.0), (-0.49, -66.51, 6.0), (-0.49, -62.01, -94.0), (-0.49, -62.01, 6.0)], [], [(0, 1, 3, 2), (2, 3, 7, 6), (6, 7, 5, 4), (4, 5, 1, 0), (2, 6, 4, 0), (7, 3, 1, 5)])
_uv = me_cube_012.uv_layers.new(name='UVMap')
_uv.uv.foreach_set('vector', [0.375, 0.0, 0.625, 0.0, 0.625, 0.25, 0.375, 0.25, 0.375, 0.25, 0.625, 0.25, 0.625, 0.5, 0.375, 0.5, 0.375, 0.5, 0.625, 0.5, 0.625, 0.75, 0.375, 0.75, 0.375, 0.75, 0.625, 0.75, 0.625, 1.0, 0.375, 1.0, 0.125, 0.5, 0.375, 0.5, 0.375, 0.75, 0.125, 0.75, 0.625, 0.5, 0.875, 0.5, 0.875, 0.75, 0.625, 0.75])
me_cube_012.materials.append(mat_vil_gos_fa)
me_cube_012.update()
me_cube_013 = bpy.data.meshes.new('Cube.013')
me_cube_013.from_pydata([(-48.49, 61.99, -90.0), (-48.49, 61.99, 6.0), (-48.49, 66.49, -90.0), (-48.49, 66.49, 6.0), (-43.99, 61.99, -90.0), (-43.99, 61.99, 6.0), (-43.99, 66.49, -90.0), (-43.99, 66.49, 6.0)], [], [(0, 1, 3, 2), (2, 3, 7, 6), (6, 7, 5, 4), (4, 5, 1, 0), (2, 6, 4, 0), (7, 3, 1, 5)])
_uv = me_cube_013.uv_layers.new(name='UVMap')
_uv.uv.foreach_set('vector', [0.375, 0.0, 0.625, 0.0, 0.625, 0.25, 0.375, 0.25, 0.375, 0.25, 0.625, 0.25, 0.625, 0.5, 0.375, 0.5, 0.375, 0.5, 0.625, 0.5, 0.625, 0.75, 0.375, 0.75, 0.375, 0.75, 0.625, 0.75, 0.625, 1.0, 0.375, 1.0, 0.125, 0.5, 0.375, 0.5, 0.375, 0.75, 0.125, 0.75, 0.625, 0.5, 0.875, 0.5, 0.875, 0.75, 0.625, 0.75])
me_cube_013.materials.append(mat_vil_gos_fa)
me_cube_013.update()
me_cube_014 = bpy.data.meshes.new('Cube.014')
me_cube_014.from_pydata([(-90.49, -19.25, -94.0), (-90.49, -19.25, 6.0), (-90.49, -14.75, -94.0), (-90.49, -14.75, 6.0), (-85.99, -19.25, -94.0), (-85.99, -19.25, 6.0), (-85.99, -14.75, -94.0), (-85.99, -14.75, 6.0)], [], [(0, 1, 3, 2), (2, 3, 7, 6), (6, 7, 5, 4), (4, 5, 1, 0), (2, 6, 4, 0), (7, 3, 1, 5)])
_uv = me_cube_014.uv_layers.new(name='UVMap')
_uv.uv.foreach_set('vector', [0.375, 0.0, 0.625, 0.0, 0.625, 0.25, 0.375, 0.25, 0.375, 0.25, 0.625, 0.25, 0.625, 0.5, 0.375, 0.5, 0.375, 0.5, 0.625, 0.5, 0.625, 0.75, 0.375, 0.75, 0.375, 0.75, 0.625, 0.75, 0.625, 1.0, 0.375, 1.0, 0.125, 0.5, 0.375, 0.5, 0.375, 0.75, 0.125, 0.75, 0.625, 0.5, 0.875, 0.5, 0.875, 0.75, 0.625, 0.75])
me_cube_014.materials.append(mat_vil_gos_fa)
me_cube_014.update()
me_cube_015 = bpy.data.meshes.new('Cube.015')
me_cube_015.from_pydata([(-0.4998, 57.5, -9.956), (-0.4998, 47.5, -9.956), (-48.5, 57.5, -9.956), (-48.5, 47.5, -9.956), (-0.4998, 57.5, -8.956), (-0.4998, 47.5, -8.956), (-48.5, 57.5, -8.956), (-48.5, 47.5, -8.956)], [], [(0, 1, 3, 2), (2, 3, 7, 6), (6, 7, 5, 4), (4, 5, 1, 0), (2, 6, 4, 0), (7, 3, 1, 5)])
_uv = me_cube_015.uv_layers.new(name='UVMap')
_uv.uv.foreach_set('vector', [0.375, 0.0, 0.625, 0.0, 0.625, 0.25, 0.375, 0.25, 0.375, 0.25, 0.625, 0.25, 0.625, 0.5, 0.375, 0.5, 0.375, 0.5, 0.625, 0.5, 0.625, 0.75, 0.375, 0.75, 0.375, 0.75, 0.625, 0.75, 0.625, 1.0, 0.375, 1.0, 0.125, 0.5, 0.375, 0.5, 0.375, 0.75, 0.125, 0.75, 0.625, 0.5, 0.875, 0.5, 0.875, 0.75, 0.625, 0.75])
me_cube_015.materials.append(mat_s_t_t_fa)
me_cube_015.update()
me_cube_016 = bpy.data.meshes.new('Cube.016')
me_cube_016.from_pydata([(-0.5, -23.5, -9.9), (-0.5, -33.5, -9.9), (-90.5, -23.5, -9.9), (-90.5, -33.5, -9.9), (-0.5, -23.5, -8.9), (-0.5, -33.5, -8.9), (-90.5, -23.5, -8.9), (-90.5, -33.5, -8.9)], [], [(0, 1, 3, 2), (2, 3, 7, 6), (6, 7, 5, 4), (4, 5, 1, 0), (2, 6, 4, 0), (7, 3, 1, 5)])
_uv = me_cube_016.uv_layers.new(name='UVMap')
_uv.uv.foreach_set('vector', [0.375, 0.0, 0.625, 0.0, 0.625, 0.25, 0.375, 0.25, 0.375, 0.25, 0.625, 0.25, 0.625, 0.5, 0.375, 0.5, 0.375, 0.5, 0.625, 0.5, 0.625, 0.75, 0.375, 0.75, 0.375, 0.75, 0.625, 0.75, 0.625, 1.0, 0.375, 1.0, 0.125, 0.5, 0.375, 0.5, 0.375, 0.75, 0.125, 0.75, 0.625, 0.5, 0.875, 0.5, 0.875, 0.75, 0.625, 0.75])
me_cube_016.materials.append(mat_s_t_t_fa)
me_cube_016.update()
me_cube_017 = bpy.data.meshes.new('Cube.017')
me_cube_017.from_pydata([(-40.5, 66.5, -8.9), (-30.5, 66.5, -8.9), (-40.5, -66.5, -8.9), (-30.5, -66.5, -8.9), (-40.5, 66.5, -7.9), (-30.5, 66.5, -7.9), (-40.5, -66.5, -7.9), (-30.5, -66.5, -7.9)], [], [(0, 1, 3, 2), (2, 3, 7, 6), (6, 7, 5, 4), (4, 5, 1, 0), (2, 6, 4, 0), (7, 3, 1, 5)])
_uv = me_cube_017.uv_layers.new(name='UVMap')
_uv.uv.foreach_set('vector', [0.375, 0.0, 0.625, 0.0, 0.625, 0.25, 0.375, 0.25, 0.375, 0.25, 0.625, 0.25, 0.625, 0.5, 0.375, 0.5, 0.375, 0.5, 0.625, 0.5, 0.625, 0.75, 0.375, 0.75, 0.375, 0.75, 0.625, 0.75, 0.625, 1.0, 0.375, 1.0, 0.125, 0.5, 0.375, 0.5, 0.375, 0.75, 0.125, 0.75, 0.625, 0.5, 0.875, 0.5, 0.875, 0.75, 0.625, 0.75])
me_cube_017.materials.append(mat_s_t_t_fa)
me_cube_017.update()
me_cube_018 = bpy.data.meshes.new('Cube.018')
me_cube_018.from_pydata([(-0.5, 32.5, -9.9), (-0.5, 22.5, -9.9), (-63.6, 32.5, -9.9), (-73.6, 22.5, -9.9), (-0.5, 32.5, -8.9), (-0.5, 22.5, -8.9), (-63.6, 32.5, -8.9), (-73.6, 22.5, -8.9)], [], [(0, 1, 3, 2), (2, 3, 7, 6), (6, 7, 5, 4), (4, 5, 1, 0), (2, 6, 4, 0), (7, 3, 1, 5)])
_uv = me_cube_018.uv_layers.new(name='UVMap')
_uv.uv.foreach_set('vector', [0.375, 0.0, 0.625, 0.0, 0.625, 0.25, 0.375, 0.25, 0.375, 0.25, 0.625, 0.25, 0.625, 0.5, 0.375, 0.5, 0.375, 0.5, 0.625, 0.5, 0.625, 0.75, 0.375, 0.75, 0.375, 0.75, 0.625, 0.75, 0.625, 1.0, 0.375, 1.0, 0.125, 0.5, 0.375, 0.5, 0.375, 0.75, 0.125, 0.75, 0.625, 0.5, 0.875, 0.5, 0.875, 0.75, 0.625, 0.75])
me_cube_018.materials.append(mat_s_t_t_fa)
me_cube_018.update()
me_cube_019 = bpy.data.meshes.new('Cube.019')
me_cube_019.from_pydata([(-48.5, 48.5, 6.0), (-48.5, 48.5, 8.0), (-48.5, 66.5, 6.0), (-48.5, 66.5, 8.0), (-0.5, 48.5, 6.0), (-0.5, 48.5, 8.0), (-0.5, 66.5, 6.0), (-0.5, 66.5, 8.0)], [], [(0, 1, 3, 2), (2, 3, 7, 6), (6, 7, 5, 4), (4, 5, 1, 0), (2, 6, 4, 0), (7, 3, 1, 5)])
_uv = me_cube_019.uv_layers.new(name='UVMap')
_uv.uv.foreach_set('vector', [0.375, 0.0, 0.625, 0.0, 0.625, 0.25, 0.375, 0.25, 0.375, 0.25, 0.625, 0.25, 0.625, 0.5, 0.375, 0.5, 0.375, 0.5, 0.625, 0.5, 0.625, 0.75, 0.375, 0.75, 0.375, 0.75, 0.625, 0.75, 0.625, 1.0, 0.375, 1.0, 0.125, 0.5, 0.375, 0.5, 0.375, 0.75, 0.125, 0.75, 0.625, 0.5, 0.875, 0.5, 0.875, 0.75, 0.625, 0.75])
me_cube_019.materials.append(mat_material_004)
me_cube_019.update()
me_cube_020 = bpy.data.meshes.new('Cube.020')
me_cube_020.from_pydata([(-90.5, 6.0, 6.0), (-90.5, 6.0, 8.0), (-48.5, 47.5, 6.0), (-48.5, 47.5, 8.0), (-0.5, 6.0, 6.0), (-0.5, 6.0, 8.0), (-0.5, 47.5, 6.0), (-0.5, 47.5, 8.0), (-83.5, 12.92, 8.0), (-76.5, 19.83, 8.0), (-69.5, 26.75, 8.0), (-62.5, 33.67, 8.0), (-55.5, 40.58, 8.0), (-40.5, 47.5, 8.0), (-32.5, 47.5, 8.0), (-24.5, 47.5, 8.0), (-16.5, 47.5, 8.0), (-8.5, 47.5, 8.0), (-0.5, 40.58, 8.0), (-0.5, 33.67, 8.0), (-0.5, 26.75, 8.166), (-0.5, 19.83, 8.013), (-0.5, 12.92, 8.0), (-15.5, 6.0, 9.79), (-30.5, 6.0, 8.0), (-45.5, 6.0, 8.0), (-60.5, 6.0, 8.0), (-75.5, 6.0, 8.0), (-9.667, 40.58, 8.0), (-10.83, 33.67, 9.79), (-12.0, 26.75, 12.0), (-13.17, 19.83, 12.0), (-14.33, 12.92, 12.0), (-18.83, 40.58, 8.0), (-21.17, 33.67, 8.0), (-23.5, 26.75, 8.0), (-25.83, 19.83, 9.661), (-28.17, 12.92, 8.0), (-28.0, 40.58, 8.0), (-31.5, 33.67, 8.391), (-35.0, 26.75, 8.166), (-38.5, 19.83, 8.0), (-42.0, 12.92, 8.0), (-37.17, 40.58, 8.0), (-41.83, 33.67, 8.0), (-46.5, 26.75, 8.0), (-51.17, 19.83, 8.0), (-55.83, 12.92, 8.0), (-46.33, 40.58, 8.0), (-52.17, 33.67, 8.0), (-58.0, 26.75, 8.0), (-63.83, 19.83, 8.0), (-69.67, 12.92, 8.0)], [], [(0, 1, 8, 9, 10, 11, 12, 3, 2), (2, 3, 13, 14, 15, 16, 17, 7, 6), (6, 7, 18, 19, 20, 21, 22, 5, 4), (4, 5, 23, 24, 25, 26, 27, 1, 0), (2, 6, 4, 0), (52, 8, 1, 27), (22, 32, 23, 5), (32, 37, 24, 23), (37, 42, 25, 24), (42, 47, 26, 25), (47, 52, 27, 26), (7, 17, 28, 18), (18, 28, 29, 19), (19, 29, 30, 20), (20, 30, 31, 21), (21, 31, 32, 22), (17, 16, 33, 28), (28, 33, 34, 29), (29, 34, 35, 30), (30, 35, 36, 31), (31, 36, 37, 32), (16, 15, 38, 33), (33, 38, 39, 34), (34, 39, 40, 35), (35, 40, 41, 36), (36, 41, 42, 37), (15, 14, 43, 38), (38, 43, 44, 39), (39, 44, 45, 40), (40, 45, 46, 41), (41, 46, 47, 42), (14, 13, 48, 43), (43, 48, 49, 44), (44, 49, 50, 45), (45, 50, 51, 46), (46, 51, 52, 47), (13, 3, 12, 48), (48, 12, 11, 49), (49, 11, 10, 50), (50, 10, 9, 51), (51, 9, 8, 52)])
me_cube_020.polygons.foreach_set('use_smooth', [True] * 41)
_uv = me_cube_020.uv_layers.new(name='UVMap')
_uv.uv.foreach_set('vector', [0.375, 0.0, 0.625, 0.0, 0.625, 0.04167, 0.625, 0.08333, 0.625, 0.125, 0.625, 0.1667, 0.625, 0.2083, 0.625, 0.25, 0.375, 0.25, 0.375, 0.25, 0.625, 0.25, 0.625, 0.2917, 0.625, 0.3333, 0.625, 0.375, 0.625, 0.4167, 0.625, 0.4583, 0.625, 0.5, 0.375, 0.5, 0.375, 0.5, 0.625, 0.5, 0.625, 0.5417, 0.625, 0.5833, 0.625, 0.625, 0.625, 0.6667, 0.625, 0.7083, 0.625, 0.75, 0.375, 0.75, 0.375, 0.75, 0.625, 0.75, 0.625, 0.7917, 0.625, 0.8333, 0.625, 0.875, 0.625, 0.9167, 0.625, 0.9583, 0.625, 1.0, 0.375, 1.0, 0.125, 0.5, 0.375, 0.5, 0.375, 0.75, 0.125, 0.75, 0.8333, 0.7083, 0.875, 0.7083, 0.875, 0.75, 0.8333, 0.75, 0.625, 0.7083, 0.6667, 0.7083, 0.6667, 0.75, 0.625, 0.75, 0.6667, 0.7083, 0.7083, 0.7083, 0.7083, 0.75, 0.6667, 0.75, 0.7083, 0.7083, 0.75, 0.7083, 0.75, 0.75, 0.7083, 0.75, 0.75, 0.7083, 0.7917, 0.7083, 0.7917, 0.75, 0.75, 0.75, 0.7917, 0.7083, 0.8333, 0.7083, 0.8333, 0.75, 0.7917, 0.75, 0.625, 0.5, 0.6667, 0.5, 0.6667, 0.5417, 0.625, 0.5417, 0.625, 0.5417, 0.6667, 0.5417, 0.6667, 0.5833, 0.625, 0.5833, 0.625, 0.5833, 0.6667, 0.5833, 0.6667, 0.625, 0.625, 0.625, 0.625, 0.625, 0.6667, 0.625, 0.6667, 0.6667, 0.625, 0.6667, 0.625, 0.6667, 0.6667, 0.6667, 0.6667, 0.7083, 0.625, 0.7083, 0.6667, 0.5, 0.7083, 0.5, 0.7083, 0.5417, 0.6667, 0.5417, 0.6667, 0.5417, 0.7083, 0.5417, 0.7083, 0.5833, 0.6667, 0.5833, 0.6667, 0.5833, 0.7083, 0.5833, 0.7083, 0.625, 0.6667, 0.625, 0.6667, 0.625, 0.7083, 0.625, 0.7083, 0.6667, 0.6667, 0.6667, 0.6667, 0.6667, 0.7083, 0.6667, 0.7083, 0.7083, 0.6667, 0.7083, 0.7083, 0.5, 0.75, 0.5, 0.75, 0.5417, 0.7083, 0.5417, 0.7083, 0.5417, 0.75, 0.5417, 0.75, 0.5833, 0.7083, 0.5833, 0.7083, 0.5833, 0.75, 0.5833, 0.75, 0.625, 0.7083, 0.625, 0.7083, 0.625, 0.75, 0.625, 0.75, 0.6667, 0.7083, 0.6667, 0.7083, 0.6667, 0.75, 0.6667, 0.75, 0.7083, 0.7083, 0.7083, 0.75, 0.5, 0.7917, 0.5, 0.7917, 0.5417, 0.75, 0.5417, 0.75, 0.5417, 0.7917, 0.5417, 0.7917, 0.5833, 0.75, 0.5833, 0.75, 0.5833, 0.7917, 0.5833, 0.7917, 0.625, 0.75, 0.625, 0.75, 0.625, 0.7917, 0.625, 0.7917, 0.6667, 0.75, 0.6667, 0.75, 0.6667, 0.7917, 0.6667, 0.7917, 0.7083, 0.75, 0.7083, 0.7917, 0.5, 0.8333, 0.5, 0.8333, 0.5417, 0.7917, 0.5417, 0.7917, 0.5417, 0.8333, 0.5417, 0.8333, 0.5833, 0.7917, 0.5833, 0.7917, 0.5833, 0.8333, 0.5833, 0.8333, 0.625, 0.7917, 0.625, 0.7917, 0.625, 0.8333, 0.625, 0.8333, 0.6667, 0.7917, 0.6667, 0.7917, 0.6667, 0.8333, 0.6667, 0.8333, 0.7083, 0.7917, 0.7083, 0.8333, 0.5, 0.875, 0.5, 0.875, 0.5417, 0.8333, 0.5417, 0.8333, 0.5417, 0.875, 0.5417, 0.875, 0.5833, 0.8333, 0.5833, 0.8333, 0.5833, 0.875, 0.5833, 0.875, 0.625, 0.8333, 0.625, 0.8333, 0.625, 0.875, 0.625, 0.875, 0.6667, 0.8333, 0.6667, 0.8333, 0.6667, 0.875, 0.6667, 0.875, 0.7083, 0.8333, 0.7083])
me_cube_020.materials.append(mat_material_004)
me_cube_020.update()
me_cube_021 = bpy.data.meshes.new('Cube.021')
me_cube_021.from_pydata([(-45.0, -66.5, 6.0), (-45.0, -66.5, 8.0), (-45.0, 5.0, 6.0), (-45.0, 5.0, 8.0), (-0.5, -66.5, 7.875), (-0.5, -66.5, 10.0), (-0.5, 5.0, 6.0), (-0.5, 5.0, 8.0), (-45.0, -54.58, 8.0), (-45.0, -42.67, 8.002), (-45.0, -30.75, 7.92), (-45.0, -18.83, 7.5), (-45.0, -6.917, 19.0), (-37.58, 5.0, 8.0), (-30.17, 5.0, 8.0), (-22.75, 5.0, 8.074), (-15.33, 5.0, 8.0), (-7.917, 5.0, 8.0), (-0.5, -6.917, 8.0), (-0.5, -18.83, 8.0), (-0.5, -30.75, 8.0), (-0.5, -42.67, 8.0), (-0.5, -54.58, 9.248), (-7.917, -66.5, 8.874), (-15.33, -66.5, 8.0), (-22.75, -66.5, 8.0), (-30.17, -66.5, 8.0), (-37.58, -66.5, 8.0), (-7.917, -6.917, 8.002), (-7.917, -18.83, 8.92), (-7.917, -30.75, 8.92), (-7.917, -42.67, 8.072), (-7.917, -54.58, 11.0), (-15.33, -6.917, 12.21), (-15.33, -18.83, 13.65), (-15.33, -30.75, 12.67), (-15.33, -42.67, 9.245), (-15.33, -54.58, 9.206), (-22.75, -6.917, 19.31), (-22.75, -18.83, 20.34), (-22.75, -30.75, 16.42), (-22.75, -42.67, 10.26), (-22.75, -54.58, 8.0), (-30.17, -6.917, 19.32), (-30.17, -18.83, 23.0), (-30.17, -30.75, 17.58), (-30.17, -42.67, 10.26), (-30.17, -54.58, 8.0), (-37.58, -6.917, 17.15), (-37.58, -18.83, 17.8), (-37.58, -30.75, 14.0), (-37.58, -42.67, 9.245), (-37.58, -54.58, 8.0), (-45.0, -12.87, 19.32), (-45.0, -0.9583, 17.5)], [], [(0, 1, 8, 9, 10, 11, 53, 12, 54, 3, 2), (2, 3, 13, 14, 15, 16, 17, 7, 6), (6, 7, 18, 19, 20, 21, 22, 5, 4), (4, 5, 23, 24, 25, 26, 27, 1, 0), (2, 6, 4, 0), (52, 8, 1, 27), (22, 32, 23, 5), (32, 37, 24, 23), (37, 42, 25, 24), (42, 47, 26, 25), (47, 52, 27, 26), (7, 17, 28, 18), (18, 28, 29, 19), (19, 29, 30, 20), (20, 30, 31, 21), (21, 31, 32, 22), (17, 16, 33, 28), (28, 33, 34, 29), (29, 34, 35, 30), (30, 35, 36, 31), (31, 36, 37, 32), (16, 15, 38, 33), (33, 38, 39, 34), (34, 39, 40, 35), (35, 40, 41, 36), (36, 41, 42, 37), (15, 14, 43, 38), (38, 43, 44, 39), (39, 44, 45, 40), (40, 45, 46, 41), (41, 46, 47, 42), (14, 13, 48, 43), (43, 48, 49, 44), (44, 49, 50, 45), (45, 50, 51, 46), (46, 51, 52, 47), (13, 3, 54, 12, 48), (48, 12, 53, 11, 49), (49, 11, 10, 50), (50, 10, 9, 51), (51, 9, 8, 52)])
me_cube_021.polygons.foreach_set('use_smooth', [True] * 41)
_uv = me_cube_021.uv_layers.new(name='UVMap')
_uv.uv.foreach_set('vector', [0.375, 0.0, 0.625, 0.0, 0.625, 0.04167, 0.625, 0.08333, 0.625, 0.125, 0.625, 0.1667, 0.625, 0.1875, 0.625, 0.2083, 0.625, 0.2292, 0.625, 0.25, 0.375, 0.25, 0.375, 0.25, 0.625, 0.25, 0.625, 0.2917, 0.625, 0.3333, 0.625, 0.375, 0.625, 0.4167, 0.625, 0.4583, 0.625, 0.5, 0.375, 0.5, 0.375, 0.5, 0.625, 0.5, 0.625, 0.5417, 0.625, 0.5833, 0.625, 0.625, 0.625, 0.6667, 0.625, 0.7083, 0.625, 0.75, 0.375, 0.75, 0.375, 0.75, 0.625, 0.75, 0.625, 0.7917, 0.625, 0.8333, 0.625, 0.875, 0.625, 0.9167, 0.625, 0.9583, 0.625, 1.0, 0.375, 1.0, 0.125, 0.5, 0.375, 0.5, 0.375, 0.75, 0.125, 0.75, 0.8333, 0.7083, 0.875, 0.7083, 0.875, 0.75, 0.8333, 0.75, 0.625, 0.7083, 0.6667, 0.7083, 0.6667, 0.75, 0.625, 0.75, 0.6667, 0.7083, 0.7083, 0.7083, 0.7083, 0.75, 0.6667, 0.75, 0.7083, 0.7083, 0.75, 0.7083, 0.75, 0.75, 0.7083, 0.75, 0.75, 0.7083, 0.7917, 0.7083, 0.7917, 0.75, 0.75, 0.75, 0.7917, 0.7083, 0.8333, 0.7083, 0.8333, 0.75, 0.7917, 0.75, 0.625, 0.5, 0.6667, 0.5, 0.6667, 0.5417, 0.625, 0.5417, 0.625, 0.5417, 0.6667, 0.5417, 0.6667, 0.5833, 0.625, 0.5833, 0.625, 0.5833, 0.6667, 0.5833, 0.6667, 0.625, 0.625, 0.625, 0.625, 0.625, 0.6667, 0.625, 0.6667, 0.6667, 0.625, 0.6667, 0.625, 0.6667, 0.6667, 0.6667, 0.6667, 0.7083, 0.625, 0.7083, 0.6667, 0.5, 0.7083, 0.5, 0.7083, 0.5417, 0.6667, 0.5417, 0.6667, 0.5417, 0.7083, 0.5417, 0.7083, 0.5833, 0.6667, 0.5833, 0.6667, 0.5833, 0.7083, 0.5833, 0.7083, 0.625, 0.6667, 0.625, 0.6667, 0.625, 0.7083, 0.625, 0.7083, 0.6667, 0.6667, 0.6667, 0.6667, 0.6667, 0.7083, 0.6667, 0.7083, 0.7083, 0.6667, 0.7083, 0.7083, 0.5, 0.75, 0.5, 0.75, 0.5417, 0.7083, 0.5417, 0.7083, 0.5417, 0.75, 0.5417, 0.75, 0.5833, 0.7083, 0.5833, 0.7083, 0.5833, 0.75, 0.5833, 0.75, 0.625, 0.7083, 0.625, 0.7083, 0.625, 0.75, 0.625, 0.75, 0.6667, 0.7083, 0.6667, 0.7083, 0.6667, 0.75, 0.6667, 0.75, 0.7083, 0.7083, 0.7083, 0.75, 0.5, 0.7917, 0.5, 0.7917, 0.5417, 0.75, 0.5417, 0.75, 0.5417, 0.7917, 0.5417, 0.7917, 0.5833, 0.75, 0.5833, 0.75, 0.5833, 0.7917, 0.5833, 0.7917, 0.625, 0.75, 0.625, 0.75, 0.625, 0.7917, 0.625, 0.7917, 0.6667, 0.75, 0.6667, 0.75, 0.6667, 0.7917, 0.6667, 0.7917, 0.7083, 0.75, 0.7083, 0.7917, 0.5, 0.8333, 0.5, 0.8333, 0.5417, 0.7917, 0.5417, 0.7917, 0.5417, 0.8333, 0.5417, 0.8333, 0.5833, 0.7917, 0.5833, 0.7917, 0.5833, 0.8333, 0.5833, 0.8333, 0.625, 0.7917, 0.625, 0.7917, 0.625, 0.8333, 0.625, 0.8333, 0.6667, 0.7917, 0.6667, 0.7917, 0.6667, 0.8333, 0.6667, 0.8333, 0.7083, 0.7917, 0.7083, 0.8333, 0.5, 0.875, 0.5, 0.875, 0.5208, 0.875, 0.5417, 0.8333, 0.5417, 0.8333, 0.5417, 0.875, 0.5417, 0.875, 0.5625, 0.875, 0.5833, 0.8333, 0.5833, 0.8333, 0.5833, 0.875, 0.5833, 0.875, 0.625, 0.8333, 0.625, 0.8333, 0.625, 0.875, 0.625, 0.875, 0.6667, 0.8333, 0.6667, 0.8333, 0.6667, 0.875, 0.6667, 0.875, 0.7083, 0.8333, 0.7083])
me_cube_021.materials.append(mat_material_004)
me_cube_021.update()
me_cube_022 = bpy.data.meshes.new('Cube.022')
me_cube_022.from_pydata([(-90.5, -19.3, 6.0), (-90.5, -19.3, 8.0), (-90.5, 5.0, 6.0), (-90.5, 5.0, 8.0), (-46.0, -19.3, 6.304), (-46.0, -19.3, 8.364), (-46.0, 5.0, 6.0), (-46.0, 5.0, 8.0), (-90.5, -13.22, 8.0), (-90.5, -7.15, 8.0), (-90.5, -1.075, 8.0), (-79.38, 5.0, 8.0), (-68.25, 5.0, 8.599), (-57.12, 5.0, 8.599), (-46.0, -1.075, 18.36), (-46.0, -7.15, 19.2), (-46.0, -13.22, 19.2), (-57.12, -19.3, 13.55), (-68.25, -19.3, 13.55), (-79.38, -19.3, 8.364), (-57.12, -1.075, 13.55), (-57.12, -7.15, 17.0), (-57.12, -13.22, 17.0), (-68.25, -1.075, 10.55), (-68.25, -7.15, 17.0), (-68.25, -13.22, 17.0), (-79.38, -1.075, 8.364), (-79.38, -7.15, 9.196), (-79.38, -13.22, 9.196)], [], [(0, 1, 8, 9, 10, 3, 2), (2, 3, 11, 12, 13, 7, 6), (6, 7, 14, 15, 16, 5, 4), (4, 5, 17, 18, 19, 1, 0), (2, 6, 4, 0), (28, 8, 1, 19), (16, 22, 17, 5), (22, 25, 18, 17), (25, 28, 19, 18), (7, 13, 20, 14), (14, 20, 21, 15), (15, 21, 22, 16), (13, 12, 23, 20), (20, 23, 24, 21), (21, 24, 25, 22), (12, 11, 26, 23), (23, 26, 27, 24), (24, 27, 28, 25), (11, 3, 10, 26), (26, 10, 9, 27), (27, 9, 8, 28)])
me_cube_022.polygons.foreach_set('use_smooth', [True] * 21)
_uv = me_cube_022.uv_layers.new(name='UVMap')
_uv.uv.foreach_set('vector', [0.375, 0.0, 0.625, 0.0, 0.625, 0.0625, 0.625, 0.125, 0.625, 0.1875, 0.625, 0.25, 0.375, 0.25, 0.375, 0.25, 0.625, 0.25, 0.625, 0.3125, 0.625, 0.375, 0.625, 0.4375, 0.625, 0.5, 0.375, 0.5, 0.375, 0.5, 0.625, 0.5, 0.625, 0.5625, 0.625, 0.625, 0.625, 0.6875, 0.625, 0.75, 0.375, 0.75, 0.375, 0.75, 0.625, 0.75, 0.625, 0.8125, 0.625, 0.875, 0.625, 0.9375, 0.625, 1.0, 0.375, 1.0, 0.125, 0.5, 0.375, 0.5, 0.375, 0.75, 0.125, 0.75, 0.8125, 0.6875, 0.875, 0.6875, 0.875, 0.75, 0.8125, 0.75, 0.625, 0.6875, 0.6875, 0.6875, 0.6875, 0.75, 0.625, 0.75, 0.6875, 0.6875, 0.75, 0.6875, 0.75, 0.75, 0.6875, 0.75, 0.75, 0.6875, 0.8125, 0.6875, 0.8125, 0.75, 0.75, 0.75, 0.625, 0.5, 0.6875, 0.5, 0.6875, 0.5625, 0.625, 0.5625, 0.625, 0.5625, 0.6875, 0.5625, 0.6875, 0.625, 0.625, 0.625, 0.625, 0.625, 0.6875, 0.625, 0.6875, 0.6875, 0.625, 0.6875, 0.6875, 0.5, 0.75, 0.5, 0.75, 0.5625, 0.6875, 0.5625, 0.6875, 0.5625, 0.75, 0.5625, 0.75, 0.625, 0.6875, 0.625, 0.6875, 0.625, 0.75, 0.625, 0.75, 0.6875, 0.6875, 0.6875, 0.75, 0.5, 0.8125, 0.5, 0.8125, 0.5625, 0.75, 0.5625, 0.75, 0.5625, 0.8125, 0.5625, 0.8125, 0.625, 0.75, 0.625, 0.75, 0.625, 0.8125, 0.625, 0.8125, 0.6875, 0.75, 0.6875, 0.8125, 0.5, 0.875, 0.5, 0.875, 0.5625, 0.8125, 0.5625, 0.8125, 0.5625, 0.875, 0.5625, 0.875, 0.625, 0.8125, 0.625, 0.8125, 0.625, 0.875, 0.625, 0.875, 0.6875, 0.8125, 0.6875])
me_cube_022.materials.append(mat_material_004)
me_cube_022.update()
me_cube_023 = bpy.data.meshes.new('Cube.023')
me_cube_023.from_pydata([(-90.5, -66.5, -36.9), (-90.5, -20.0, 8.0), (-46.0, -66.5, 8.0), (-46.0, -20.0, 8.0), (-90.5, -59.95, -31.15), (-90.5, -51.0, -26.0), (-90.5, -44.55, -16.13), (-90.5, -35.5, -8.567), (-90.5, -27.75, -0.7367), (-83.08, -20.0, 8.0), (-75.67, -20.0, 8.0), (-68.25, -20.0, 8.0), (-60.83, -20.0, 8.0), (-53.42, -20.0, 8.0), (-46.0, -27.75, 8.0), (-46.0, -35.5, 8.0), (-46.0, -43.25, 8.0), (-46.0, -51.0, 8.0), (-46.0, -58.75, 8.0), (-53.42, -66.5, -10.24), (-60.83, -66.5, -23.55), (-68.25, -66.5, -29.05), (-75.67, -66.5, -29.92), (-83.08, -66.5, -35.15), (-53.42, -27.75, 6.857), (-53.42, -35.5, 3.791), (-53.42, -43.25, 0.525), (-53.42, -51.0, 1.953), (-53.42, -58.75, 0.1953), (-60.83, -27.75, 4.892), (-60.83, -35.5, -1.971), (-60.83, -43.25, -8.439), (-60.83, -51.0, -10.48), (-60.83, -58.75, -11.08), (-68.25, -27.75, 2.888), (-68.25, -35.5, -2.806), (-68.25, -43.25, -13.54), (-68.25, -51.0, -18.86), (-68.25, -58.75, -21.86), (-75.67, -27.75, 2.551), (-75.67, -35.5, -2.274), (-75.67, -43.25, -14.72), (-75.67, -51.0, -22.81), (-75.67, -58.75, -32.22), (-83.08, -27.75, 2.436), (-83.08, -35.5, -3.837), (-83.08, -43.25, -16.34), (-83.08, -51.0, -27.85), (-83.08, -58.75, -35.62)], [], [(48, 4, 0, 23), (18, 28, 19, 2), (28, 33, 20, 19), (33, 38, 21, 20), (38, 43, 22, 21), (43, 48, 23, 22), (3, 13, 24, 14), (14, 24, 25, 15), (15, 25, 26, 16), (16, 26, 27, 17), (17, 27, 28, 18), (13, 12, 29, 24), (24, 29, 30, 25), (25, 30, 31, 26), (26, 31, 32, 27), (27, 32, 33, 28), (12, 11, 34, 29), (29, 34, 35, 30), (30, 35, 36, 31), (31, 36, 37, 32), (32, 37, 38, 33), (11, 10, 39, 34), (34, 39, 40, 35), (35, 40, 41, 36), (36, 41, 42, 37), (37, 42, 43, 38), (10, 9, 44, 39), (39, 44, 45, 40), (40, 45, 46, 41), (41, 46, 47, 42), (42, 47, 48, 43), (9, 1, 8, 44), (44, 8, 7, 45), (45, 7, 6, 46), (46, 6, 5, 47), (47, 5, 4, 48)])
me_cube_023.polygons.foreach_set('use_smooth', [True] * 36)
_uv = me_cube_023.uv_layers.new(name='UVMap')
_uv.uv.foreach_set('vector', [0.8333, 0.7083, 0.875, 0.7083, 0.875, 0.75, 0.8333, 0.75, 0.625, 0.7083, 0.6667, 0.7083, 0.6667, 0.75, 0.625, 0.75, 0.6667, 0.7083, 0.7083, 0.7083, 0.7083, 0.75, 0.6667, 0.75, 0.7083, 0.7083, 0.75, 0.7083, 0.75, 0.75, 0.7083, 0.75, 0.75, 0.7083, 0.7917, 0.7083, 0.7917, 0.75, 0.75, 0.75, 0.7917, 0.7083, 0.8333, 0.7083, 0.8333, 0.75, 0.7917, 0.75, 0.625, 0.5, 0.6667, 0.5, 0.6667, 0.5417, 0.625, 0.5417, 0.625, 0.5417, 0.6667, 0.5417, 0.6667, 0.5833, 0.625, 0.5833, 0.625, 0.5833, 0.6667, 0.5833, 0.6667, 0.625, 0.625, 0.625, 0.625, 0.625, 0.6667, 0.625, 0.6667, 0.6667, 0.625, 0.6667, 0.625, 0.6667, 0.6667, 0.6667, 0.6667, 0.7083, 0.625, 0.7083, 0.6667, 0.5, 0.7083, 0.5, 0.7083, 0.5417, 0.6667, 0.5417, 0.6667, 0.5417, 0.7083, 0.5417, 0.7083, 0.5833, 0.6667, 0.5833, 0.6667, 0.5833, 0.7083, 0.5833, 0.7083, 0.625, 0.6667, 0.625, 0.6667, 0.625, 0.7083, 0.625, 0.7083, 0.6667, 0.6667, 0.6667, 0.6667, 0.6667, 0.7083, 0.6667, 0.7083, 0.7083, 0.6667, 0.7083, 0.7083, 0.5, 0.75, 0.5, 0.75, 0.5417, 0.7083, 0.5417, 0.7083, 0.5417, 0.75, 0.5417, 0.75, 0.5833, 0.7083, 0.5833, 0.7083, 0.5833, 0.75, 0.5833, 0.75, 0.625, 0.7083, 0.625, 0.7083, 0.625, 0.75, 0.625, 0.75, 0.6667, 0.7083, 0.6667, 0.7083, 0.6667, 0.75, 0.6667, 0.75, 0.7083, 0.7083, 0.7083, 0.75, 0.5, 0.7917, 0.5, 0.7917, 0.5417, 0.75, 0.5417, 0.75, 0.5417, 0.7917, 0.5417, 0.7917, 0.5833, 0.75, 0.5833, 0.75, 0.5833, 0.7917, 0.5833, 0.7917, 0.625, 0.75, 0.625, 0.75, 0.625, 0.7917, 0.625, 0.7917, 0.6667, 0.75, 0.6667, 0.75, 0.6667, 0.7917, 0.6667, 0.7917, 0.7083, 0.75, 0.7083, 0.7917, 0.5, 0.8333, 0.5, 0.8333, 0.5417, 0.7917, 0.5417, 0.7917, 0.5417, 0.8333, 0.5417, 0.8333, 0.5833, 0.7917, 0.5833, 0.7917, 0.5833, 0.8333, 0.5833, 0.8333, 0.625, 0.7917, 0.625, 0.7917, 0.625, 0.8333, 0.625, 0.8333, 0.6667, 0.7917, 0.6667, 0.7917, 0.6667, 0.8333, 0.6667, 0.8333, 0.7083, 0.7917, 0.7083, 0.8333, 0.5, 0.875, 0.5, 0.875, 0.5417, 0.8333, 0.5417, 0.8333, 0.5417, 0.875, 0.5417, 0.875, 0.5833, 0.8333, 0.5833, 0.8333, 0.5833, 0.875, 0.5833, 0.875, 0.625, 0.8333, 0.625, 0.8333, 0.625, 0.875, 0.625, 0.875, 0.6667, 0.8333, 0.6667, 0.8333, 0.6667, 0.875, 0.6667, 0.875, 0.7083, 0.8333, 0.7083])
me_cube_023.materials.append(mat_material_004)
me_cube_023.update()

# ---- curves / text
cu_beziercircle_001 = bpy.data.curves.new('BezierCircle.001', 'CURVE')
cu_beziercircle_001.dimensions = '3D'
_sp = cu_beziercircle_001.splines.new('BEZIER'); _sp.bezier_points.add(3)
_sp.bezier_points.foreach_set('co', [-40.0, 0.0, 0.0, 0.0, 40.0, 0.0, 40.0, 0.0, 0.0, 0.0, -40.0, 0.0])
_sp.bezier_points.foreach_set('handle_left', [-40.0, -22.09, 0.0, -22.09, 40.0, 0.0, 40.0, 22.09, 0.0, 22.09, -40.0, 0.0])
_sp.bezier_points.foreach_set('handle_right', [-40.0, 22.09, 0.0, 22.09, 40.0, 0.0, 40.0, -22.09, 0.0, -22.09, -40.0, 0.0])
for _p, _l, _r in zip(_sp.bezier_points, ['AUTO', 'AUTO', 'AUTO', 'AUTO'], ['AUTO', 'AUTO', 'AUTO', 'AUTO']): _p.handle_left_type = _l; _p.handle_right_type = _r
_sp.order_u = 0
_sp.order_v = 0
_sp.use_cyclic_u = True
cu_beziercircle_001.use_path = True
cu_beziercircle_001.fill_mode = 'FULL'
cu_nurbspath_002 = bpy.data.curves.new('NurbsPath.002', 'CURVE')
cu_nurbspath_002.dimensions = '3D'
_sp = cu_nurbspath_002.splines.new('NURBS'); _sp.points.add(4)
_sp.points.foreach_set('co', [-26.5, 48.0, 7.944, 1.0, -25.5, 48.0, 7.944, 1.0, -24.5, 48.0, 7.944, 1.0, -23.5, 48.0, 7.944, 1.0, -22.5, 48.0, 7.944, 1.0])
_sp.order_u = 5
_sp.order_v = 0
_sp.use_endpoint_u = True
_sp = cu_nurbspath_002.splines.new('BEZIER'); _sp.bezier_points.add(6)
_sp.bezier_points.foreach_set('co', [-3.086, 65.12, 8.944, -3.086, 30.63, 8.944, -3.581, -19.3, 8.944, -45.54, -63.14, 8.944, -87.72, -19.47, 8.944, -43.27, 24.85, 8.944, -10.76, 65.26, 8.944])
_sp.bezier_points.foreach_set('handle_left', [-3.086, 74.85, 8.944, -2.972, 40.36, 8.944, -3.6, -5.277, 8.944, -19.93, -63.11, 8.944, -86.76, -52.04, 8.944, -68.11, 21.24, 8.944, -10.76, 57.2, 8.944])
_sp.bezier_points.foreach_set('handle_right', [-3.086, 55.38, 8.944, -3.25, 16.61, 8.944, -3.543, -46.92, 8.944, -71.12, -63.17, 8.944, -88.22, -2.314, 8.944, -17.44, 28.61, 8.944, -10.76, 73.32, 8.944])
for _p, _l, _r in zip(_sp.bezier_points, ['ALIGNED', 'ALIGNED', 'ALIGNED', 'ALIGNED', 'ALIGNED', 'ALIGNED', 'ALIGNED'], ['ALIGNED', 'ALIGNED', 'ALIGNED', 'ALIGNED', 'ALIGNED', 'ALIGNED', 'ALIGNED']): _p.handle_left_type = _l; _p.handle_right_type = _r
_sp.order_u = 0
_sp.order_v = 0
cu_nurbspath_002.use_path = True
cu_nurbspath_002.fill_mode = 'FULL'

# ---- objects
ob_beziercircle = bpy.data.objects.new('BezierCircle', cu_beziercircle_001)
ob_nurbspath = bpy.data.objects.new('NurbsPath', cu_nurbspath_002)
ob_talpfa = bpy.data.objects.new('Talpfa', me_cube_024)
ob_cube_021 = bpy.data.objects.new('Cube.021', me_cube_028)
ob_cube_022 = bpy.data.objects.new('Cube.022', me_cube_029)
ob_cube_023 = bpy.data.objects.new('Cube.023', me_cube_030)
ob_cube_024 = bpy.data.objects.new('Cube.024', me_cube_031)
ob_cube_025 = bpy.data.objects.new('Cube.025', me_cube_032)
ob_cube = bpy.data.objects.new('Cube', me_cube)
ob_cube_001 = bpy.data.objects.new('Cube.001', me_cube_001)
ob_cube_002 = bpy.data.objects.new('Cube.002', me_cube_002)
ob_cube_003 = bpy.data.objects.new('Cube.003', me_cube_003)
ob_cube_004 = bpy.data.objects.new('Cube.004', me_cube_004)
ob_cube_005 = bpy.data.objects.new('Cube.005', me_cube_005)
ob_cube_006 = bpy.data.objects.new('Cube.006', me_cube_006)
ob_cube_007 = bpy.data.objects.new('Cube.007', me_cube_007)
ob_cube_008 = bpy.data.objects.new('Cube.008', me_cube_008)
ob_cube_009 = bpy.data.objects.new('Cube.009', me_cube_009)
ob_cube_010 = bpy.data.objects.new('Cube.010', me_cube_010)
ob_cube_011 = bpy.data.objects.new('Cube.011', me_cube_011)
ob_l_b_1 = bpy.data.objects.new('Láb 1', me_cube_012)
ob_l_b_2 = bpy.data.objects.new('Láb 2', me_cube_013)
ob_l_b_3 = bpy.data.objects.new('Láb 3', me_cube_014)
ob_cube_012 = bpy.data.objects.new('Cube.012', me_cube_015)
ob_cube_013 = bpy.data.objects.new('Cube.013', me_cube_016)
ob_cube_014 = bpy.data.objects.new('Cube.014', me_cube_017)
ob_cube_015 = bpy.data.objects.new('Cube.015', me_cube_018)
ob_cube_016 = bpy.data.objects.new('Cube.016', me_cube_019)
ob_cube_017 = bpy.data.objects.new('Cube.017', me_cube_020)
ob_cube_018 = bpy.data.objects.new('Cube.018', me_cube_021)
ob_cube_019 = bpy.data.objects.new('Cube.019', me_cube_022)
ob_cube_020 = bpy.data.objects.new('Cube.020', me_cube_023)

# ---- transforms, parenting, visibility, modifiers, constraints
ob_beziercircle.location = (-45.5, -22.0, 10.94)
ob_nurbspath.location = (0.0, 0.0, 0.0)
ob_talpfa.location = (-46.8, -86.01, 13.0)
ob_talpfa.scale = (3.0, 2.222, 1.0)
_m = ob_talpfa.modifiers.new('Array', 'ARRAY')
_m.count = 33
_m.relative_offset_displace = (0.0, 1.0, 0.0)
_m = ob_talpfa.modifiers.new('Curve', 'CURVE')
_m.object = ob_beziercircle
_m.deform_axis = 'NEG_Y'
ob_cube_021.location = (-86.5, -21.0, -11.06)
ob_cube_021.scale = (3.0, 1.0, 20.0)
ob_cube_022.location = (-83.5, -38.0, -11.06)
ob_cube_022.rotation_euler = (0.0, -0.0, 0.3927)
ob_cube_022.scale = (3.0, 1.0, 20.0)
ob_cube_023.location = (-75.5, -50.0, -11.06)
ob_cube_023.rotation_euler = (0.0, -0.0, 0.7854)
ob_cube_023.scale = (3.0, 1.0, 20.0)
ob_cube_024.location = (-61.5, -60.0, -11.06)
ob_cube_024.rotation_euler = (0.0, -0.0, 1.178)
ob_cube_024.scale = (3.0, 1.0, 20.0)
ob_cube_025.location = (-46.5, -63.4, -11.06)
ob_cube_025.rotation_euler = (0.0, -0.0, 1.571)
ob_cube_025.scale = (3.0, 1.0, 20.0)
ob_cube.location = (0.0, 0.0, 0.0)
ob_cube_001.location = (0.0, 0.0, 0.0)
ob_cube_002.location = (0.0, 0.0, 0.0)
ob_cube_003.location = (0.0, 0.0, 0.0)
ob_cube_004.location = (0.0, 0.0, 0.0)
ob_cube_005.location = (0.0, 0.0, 0.0)
ob_cube_006.location = (0.0, 0.0, 0.0)
ob_cube_007.location = (0.0, 0.0, 0.0)
ob_cube_008.location = (0.0, 0.0, 0.0)
ob_cube_009.location = (0.0, 0.0, 0.0)
ob_cube_010.location = (0.0, 0.0, 0.0)
ob_cube_011.location = (0.0, 0.0, 0.0)
ob_l_b_1.location = (0.0, 0.0, 0.0)
ob_l_b_2.location = (0.0, 0.0, 0.0)
ob_l_b_3.location = (0.0, 0.0, 0.0)
ob_cube_012.location = (0.0, 0.0, 0.0)
ob_cube_013.location = (0.0, 0.0, 0.0)
ob_cube_014.location = (0.0, 0.0, 0.0)
ob_cube_015.location = (0.0, 0.0, 0.0)
ob_cube_016.location = (0.0, 0.0, 0.0)
ob_cube_017.location = (0.0, 0.0, 0.0)
_m = ob_cube_017.modifiers.new('Auto Smooth', 'NODES')
_m.node_group = ng_auto_smooth
_gi = [s.identifier for s in ng_auto_smooth.interface.items_tree if s.item_type == 'SOCKET' and s.in_out == 'INPUT']
_m[_gi[1]] = 0.6109  # Angle
ob_cube_018.location = (0.0, 0.0, 0.0)
_m = ob_cube_018.modifiers.new('Auto Smooth', 'NODES')
_m.node_group = ng_auto_smooth
_gi = [s.identifier for s in ng_auto_smooth.interface.items_tree if s.item_type == 'SOCKET' and s.in_out == 'INPUT']
_m[_gi[1]] = 0.6109  # Angle
ob_cube_019.location = (0.0, 0.0, 0.0)
_m = ob_cube_019.modifiers.new('Auto Smooth', 'NODES')
_m.node_group = ng_auto_smooth
_gi = [s.identifier for s in ng_auto_smooth.interface.items_tree if s.item_type == 'SOCKET' and s.in_out == 'INPUT']
_m[_gi[1]] = 0.6981  # Angle
ob_cube_020.location = (0.0, 0.0, 0.0)
_m = ob_cube_020.modifiers.new('Solidify', 'SOLIDIFY')
_m.thickness = 1.0
_m = ob_cube_020.modifiers.new('Auto Smooth', 'NODES')
_m.node_group = ng_auto_smooth
_gi = [s.identifier for s in ng_auto_smooth.interface.items_tree if s.item_type == 'SOCKET' and s.in_out == 'INPUT']
_m[_gi[1]] = 0.6109  # Angle

# ---- collection membership
scene.collection.objects.link(ob_beziercircle)
scene.collection.objects.link(ob_nurbspath)
scene.collection.objects.link(ob_talpfa)
scene.collection.objects.link(ob_cube_021)
scene.collection.objects.link(ob_cube_022)
scene.collection.objects.link(ob_cube_023)
scene.collection.objects.link(ob_cube_024)
scene.collection.objects.link(ob_cube_025)
col_collection.objects.link(ob_cube)
col_collection.objects.link(ob_cube_001)
col_collection.objects.link(ob_cube_002)
col_collection.objects.link(ob_cube_003)
col_collection.objects.link(ob_cube_004)
col_collection.objects.link(ob_cube_005)
col_collection.objects.link(ob_cube_006)
col_collection.objects.link(ob_cube_007)
col_collection.objects.link(ob_cube_008)
col_collection.objects.link(ob_cube_009)
col_collection.objects.link(ob_cube_010)
col_collection.objects.link(ob_cube_011)
col_collection.objects.link(ob_l_b_1)
col_collection.objects.link(ob_l_b_2)
col_collection.objects.link(ob_l_b_3)
col_collection.objects.link(ob_cube_012)
col_collection.objects.link(ob_cube_013)
col_collection.objects.link(ob_cube_014)
col_collection.objects.link(ob_cube_015)
col_t_j.objects.link(ob_cube_016)
col_t_j.objects.link(ob_cube_017)
col_t_j.objects.link(ob_cube_018)
col_t_j.objects.link(ob_cube_019)
col_t_j.objects.link(ob_cube_020)

# ---- scene / render settings (as saved in the file)
scene.frame_start = 1; scene.frame_end = 250; scene.frame_set(1)
scene.render.engine = 'BLENDER_EEVEE_NEXT'
scene.cycles.sampling_pattern = 'TABULATED_SOBOL'
scene.view_settings.view_transform = 'Filmic'
bpy.context.view_layer.update()

# ---- added for rendering (the .blend has no active camera and no usable light): camera, sun
cam_auto = bpy.data.cameras.new('AutoCamera')
cam_auto.lens = 50.0
cam_auto.sensor_width = 36.0
cam_auto.clip_end = 3344.19
ob_auto_camera = bpy.data.objects.new('AutoCamera', cam_auto)
scene.collection.objects.link(ob_auto_camera)
ob_auto_camera.location = (145.053, -224.988, 116.942)
ob_auto_camera.rotation_euler = (1.09748, -7.21219e-08, 0.694738)
scene.camera = ob_auto_camera
light_auto_sun = bpy.data.lights.new('AutoSun', 'SUN')
light_auto_sun.energy = 3.0
light_auto_sun.angle = 0.0523599
ob_auto_sun = bpy.data.objects.new('AutoSun', light_auto_sun)
scene.collection.objects.link(ob_auto_sun)
ob_auto_sun.rotation_euler = (0.872665, 0.174533, 0.523599)
bpy.context.view_layer.update()
